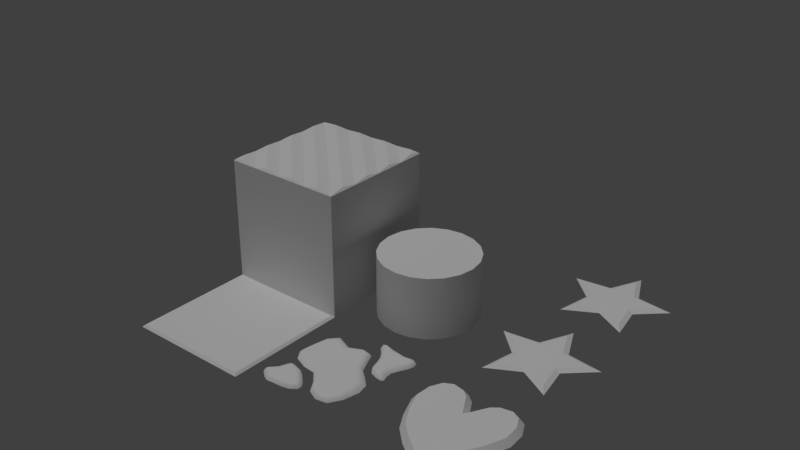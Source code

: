 # Source: stickochet.blend  (saved by Blender 2.79.0; exported with 4.5.12 LTS)
import bpy
from mathutils import Matrix  # noqa: F401  (used for matrix-valued properties, if any)

bpy.ops.wm.read_factory_settings(use_empty=True)
scene = bpy.context.scene
scene.name = 'Scene'

# ---- collections
col_collection_1 = bpy.data.collections.new('Collection 1'); scene.collection.children.link(col_collection_1)
col_collection_2 = bpy.data.collections.new('Collection 2'); scene.collection.children.link(col_collection_2)
col_collection_2.hide_render = True
col_collection_2.hide_viewport = True

# ---- materials (node trees are filled in below, after node groups)
mat_material = bpy.data.materials.new('Material')
mat_material.alpha_threshold = 0.0
mat_material.use_transparent_shadow = False
mat_material.roughness = 0.5
mat_material.specular_intensity = 0.0
mat_material.line_color = (0.0, 0.0, 0.0, 1.0)

# ---- node groups
ng_auto_smooth = bpy.data.node_groups.new('Auto Smooth', 'GeometryNodeTree')
_s = ng_auto_smooth.interface.new_socket(name='Geometry', in_out='OUTPUT', socket_type='NodeSocketGeometry')
_s = ng_auto_smooth.interface.new_socket(name='Geometry', in_out='INPUT', socket_type='NodeSocketGeometry')
_s = ng_auto_smooth.interface.new_socket(name='Angle', in_out='INPUT', socket_type='NodeSocketFloat')
_s.subtype = 'ANGLE'
_s.min_value = 0.0
_s.max_value = 3.142
ng_auto_smooth.is_modifier = True
_N = ng_auto_smooth.nodes; _L = ng_auto_smooth.links
n0 = _N.new('NodeGroupOutput'); n0.name = 'Group Output'; n0.location = (480, -100)
n1 = _N.new('NodeGroupInput'); n1.name = 'Group Input'; n1.location = (-420, -300)
n2 = _N.new('NodeGroupInput'); n2.name = 'Group Input.001'; n2.location = (-60, -100)
n3 = _N.new('GeometryNodeSetShadeSmooth'); n3.name = 'Set Shade Smooth'; n3.location = (120, -100)
n3.domain = 'EDGE'
n4 = _N.new('GeometryNodeSetShadeSmooth'); n4.name = 'Set Shade Smooth.001'; n4.location = (300, -100)
n5 = _N.new('GeometryNodeInputMeshEdgeAngle'); n5.name = 'Edge Angle'; n5.location = (-420, -220)
n6 = _N.new('GeometryNodeInputEdgeSmooth'); n6.name = 'Is Edge Smooth'; n6.location = (-60, -160)
n7 = _N.new('GeometryNodeInputShadeSmooth'); n7.name = 'Is Face Smooth'; n7.location = (-240, -340)
n8 = _N.new('FunctionNodeBooleanMath'); n8.name = 'Boolean Math'; n8.location = (-60, -220)
n9 = _N.new('FunctionNodeCompare'); n9.name = 'Compare'; n9.location = (-240, -180)
n9.operation = 'LESS_EQUAL'
_L.new(n5.outputs[0], n9.inputs[0])
_L.new(n4.outputs[0], n0.inputs[0])
_L.new(n1.outputs[1], n9.inputs[1])
_L.new(n9.outputs[0], n8.inputs[0])
_L.new(n7.outputs[0], n8.inputs[1])
_L.new(n2.outputs[0], n3.inputs[0])
_L.new(n6.outputs[0], n3.inputs[1])
_L.new(n3.outputs[0], n4.inputs[0])
_L.new(n8.outputs[0], n3.inputs[2])
n0.is_active_output = True

# ---- material node trees

# ---- world
world_world = bpy.data.worlds.new('World'); scene.world = world_world
world_world.color = (0.05088, 0.05088, 0.05088)
world_world.use_sun_shadow = False
world_world.sun_shadow_jitter_overblur = 0.0
world_world.cycles.sampling_method = 'MANUAL'

# ---- lights
light_hemi = bpy.data.lights.new('Hemi', 'SUN')
light_hemi.transmission_factor = 0.0
light_hemi.angle = 0.1993
light_hemi.energy = 1.0
light_hemi.shadow_buffer_clip_start = 0.5
light_hemi.shadow_soft_size = 0.1
light_hemi.shadow_cascade_max_distance = 1000.0

# ---- meshes
me_star_001 = bpy.data.meshes.new('Star.001')
me_star_001.from_pydata([(-1.693e-08, 0.4318, 0.0), (-0.123, 0.1693, 0.0), (-0.4107, 0.1334, 0.0), (-0.199, -0.06467, 0.0), (-0.2538, -0.3494, 0.0), (-5.27e-09, -0.2093, 0.0), (0.2538, -0.3494, 0.0), (0.199, -0.06467, 0.0), (0.4107, 0.1334, 0.0), (0.123, 0.1693, 0.0), (-0.09784, 0.1347, 0.02135), (-2.314e-08, 0.3435, 0.02135), (-0.3267, 0.1061, 0.02135), (-0.1583, -0.05144, 0.02135), (-0.2019, -0.2779, 0.02135), (-1.037e-08, -0.1665, 0.02135), (0.2019, -0.2779, 0.02135), (0.1583, -0.05144, 0.02135), (0.3267, 0.1061, 0.02135), (0.09784, 0.1347, 0.02135)], [], [(10, 12, 13, 14, 15, 16, 17, 18, 19, 11), (10, 11, 0, 1), (12, 10, 1, 2), (13, 12, 2, 3), (14, 13, 3, 4), (15, 14, 4, 5), (16, 15, 5, 6), (17, 16, 6, 7), (18, 17, 7, 8), (19, 18, 8, 9), (11, 19, 9, 0)])
_ca = me_star_001.color_attributes.new('Col', 'BYTE_COLOR', 'CORNER')
_ca.data.foreach_set('color', [0.15, 0.1529, 0.08438, 1.0, 0.15, 0.1529, 0.08438, 1.0, 0.15, 0.1529, 0.08438, 1.0, 0.15, 0.1529, 0.08438, 1.0, 0.15, 0.1529, 0.08438, 1.0, 0.15, 0.1529, 0.08438, 1.0, 0.15, 0.1529, 0.08438, 1.0, 0.15, 0.1529, 0.08438, 1.0, 0.15, 0.1529, 0.08438, 1.0, 0.15, 0.1529, 0.08438, 1.0, 0.956, 1.0, 0.1559, 1.0, 0.956, 1.0, 0.1559, 1.0, 0.956, 1.0, 0.1559, 1.0, 0.956, 1.0, 0.1559, 1.0, 0.956, 1.0, 0.1559, 1.0, 0.956, 1.0, 0.1559, 1.0, 0.956, 1.0, 0.1559, 1.0, 0.956, 1.0, 0.1559, 1.0, 0.956, 1.0, 0.1559, 1.0, 0.956, 1.0, 0.1559, 1.0, 0.956, 1.0, 0.1559, 1.0, 0.956, 1.0, 0.1559, 1.0, 0.956, 1.0, 0.1559, 1.0, 0.956, 1.0, 0.1559, 1.0, 0.956, 1.0, 0.1559, 1.0, 0.956, 1.0, 0.1559, 1.0, 0.956, 1.0, 0.1559, 1.0, 0.956, 1.0, 0.1559, 1.0, 0.956, 1.0, 0.1559, 1.0, 0.956, 1.0, 0.1559, 1.0, 0.956, 1.0, 0.1559, 1.0, 0.956, 1.0, 0.1559, 1.0, 0.956, 1.0, 0.1559, 1.0, 0.956, 1.0, 0.1559, 1.0, 0.956, 1.0, 0.1559, 1.0, 0.956, 1.0, 0.1559, 1.0, 0.956, 1.0, 0.1559, 1.0, 0.956, 1.0, 0.1559, 1.0, 0.956, 1.0, 0.1559, 1.0, 0.956, 1.0, 0.1559, 1.0, 0.956, 1.0, 0.1559, 1.0, 0.956, 1.0, 0.1559, 1.0, 0.956, 1.0, 0.1559, 1.0, 0.956, 1.0, 0.1559, 1.0, 0.956, 1.0, 0.1559, 1.0, 0.956, 1.0, 0.1559, 1.0, 0.956, 1.0, 0.1559, 1.0, 0.956, 1.0, 0.1559, 1.0, 0.956, 1.0, 0.1559, 1.0, 0.956, 1.0, 0.1559, 1.0])
me_star_001.materials.append(mat_material)
me_star_001.use_remesh_preserve_volume = False
me_star_001.use_remesh_preserve_attributes = False
me_star_001.use_mirror_vertex_groups = False
me_star_001.use_paint_bone_selection = False
me_star_001.use_paint_mask = True
me_star_001.update()
me_goop = bpy.data.meshes.new('Goop')
me_goop.from_pydata([(-0.01193, 0.2928, 0.0), (-0.2584, 0.3014, 0.0), (-0.35, 0.07976, 0.0), (-0.312, -0.08428, 0.0), (-0.1032, -0.1381, 0.0), (0.02765, -0.3116, 0.0), (0.2045, -0.336, 0.0), (0.2928, -0.1144, 0.0), (0.2149, 0.0341, 0.0), (0.1026, 0.1838, 0.0), (-0.1254, 0.2445, 0.0), (-0.3122, 0.2132, 0.0), (-0.3601, -0.009518, 0.0), (-0.2074, -0.127, 0.0), (-0.03148, -0.2183, 0.0), (0.1131, -0.352, 0.0), (0.2626, -0.2433, 0.0), (0.2747, -0.02395, 0.0), (0.1411, 0.09515, 0.0), (0.06806, 0.2663, 0.0), (0.3808, 0.3526, 0.0), (0.3401, 0.4126, 0.0), (0.1676, 0.4146, 0.0), (0.04247, 0.4137, 0.0), (0.09618, 0.3403, 0.0), (0.1468, 0.2337, 0.0), (0.204, 0.1105, 0.0), (0.3113, 0.08429, 0.0), (0.3138, 0.14, 0.0), (0.337, 0.2525, 0.0), (0.3748, 0.3909, 0.0), (0.2698, 0.4027, 0.0), (0.0743, 0.4307, 0.0), (0.05439, 0.3823, 0.0), (0.1285, 0.2921, 0.0), (0.1644, 0.1671, 0.0), (0.2645, 0.08888, 0.0), (0.3263, 0.1014, 0.0), (0.3106, 0.1936, 0.0), (0.3676, 0.308, 0.0), (-0.2291, -0.1663, 0.0), (-0.2973, -0.165, 0.0), (-0.3372, -0.2369, 0.0), (-0.3893, -0.3305, 0.0), (-0.3542, -0.3657, 0.0), (-0.288, -0.4043, 0.0), (-0.1648, -0.3948, 0.0), (-0.05581, -0.3471, 0.0), (-0.06966, -0.2801, 0.0), (-0.1471, -0.2056, 0.0), (-0.2716, -0.1571, 0.0), (-0.3111, -0.1927, 0.0), (-0.3803, -0.2946, 0.0), (-0.3761, -0.3516, 0.0), (-0.3295, -0.3869, 0.0), (-0.2243, -0.3984, 0.0), (-0.1018, -0.3808, 0.0), (-0.05101, -0.3153, 0.0), (-0.1093, -0.241, 0.0), (-0.1855, -0.1787, 0.0), (-0.1188, 0.2202, 0.02034), (-0.1091, 0.1637, 0.03182), (-0.006764, 0.2236, 0.03182), (-0.01019, 0.2696, 0.02034), (-0.3028, 0.2084, 0.02034), (-0.2617, 0.1797, 0.03182), (-0.224, 0.2147, 0.03182), (-0.2456, 0.2729, 0.02034), (-0.3393, -0.002753, 0.02034), (-0.2859, 0.009576, 0.03182), (-0.2776, 0.07802, 0.03182), (-0.3277, 0.08354, 0.02034), (-0.2021, -0.1071, 0.02034), (-0.1899, -0.05495, 0.03182), (-0.2593, -0.03037, 0.03182), (-0.2968, -0.069, 0.02034), (-0.02244, -0.2034, 0.02034), (0.01386, -0.1712, 0.03182), (-0.0681, -0.06037, 0.03182), (-0.09409, -0.113, 0.02034), (0.1145, -0.341, 0.02034), (0.1204, -0.2978, 0.03182), (0.06343, -0.2709, 0.03182), (0.0345, -0.3031, 0.02034), (0.2526, -0.2393, 0.02034), (0.2128, -0.2247, 0.03182), (0.1727, -0.2887, 0.03182), (0.198, -0.3263, 0.02034), (0.2558, -0.03338, 0.02034), (0.2087, -0.05829, 0.03182), (0.2211, -0.1228, 0.03182), (0.272, -0.1185, 0.02034), (0.1318, 0.08855, 0.02034), (0.0965, 0.06528, 0.03182), (0.1591, -0.01224, 0.03182), (0.1963, 0.02086, 0.02034), (0.05992, 0.2583, 0.02034), (0.03011, 0.222, 0.03182), (0.05457, 0.1636, 0.03182), (0.0928, 0.1797, 0.02034), (0.3647, 0.3826, 0.02034), (0.3403, 0.3619, 0.03182), (0.3421, 0.3552, 0.03182), (0.3699, 0.3519, 0.02034), (0.2677, 0.3874, 0.02034), (0.2654, 0.3539, 0.03182), (0.3311, 0.3652, 0.03182), (0.3374, 0.3965, 0.02034), (0.08095, 0.4217, 0.02034), (0.1028, 0.3925, 0.03182), (0.1531, 0.3735, 0.03182), (0.1579, 0.4003, 0.02034), (0.07106, 0.3843, 0.02034), (0.05836, 0.4094, 0.02034), (0.1505, 0.2917, 0.02034), (0.1861, 0.295, 0.03182), (0.1583, 0.3473, 0.03182), (0.1217, 0.3407, 0.02034), (0.178, 0.1731, 0.02034), (0.2046, 0.1866, 0.03182), (0.1987, 0.2442, 0.03182), (0.1679, 0.2369, 0.02034), (0.2637, 0.1008, 0.02034), (0.2672, 0.1299, 0.03182), (0.2262, 0.1436, 0.03182), (0.2092, 0.1201, 0.02034), (0.3107, 0.1044, 0.02034), (0.3032, 0.09646, 0.02034), (0.295, 0.1963, 0.02034), (0.2548, 0.2032, 0.03182), (0.299, 0.1389, 0.02034), (0.3577, 0.3146, 0.02034), (0.3289, 0.3315, 0.03182), (0.2972, 0.2802, 0.03182), (0.3262, 0.2623, 0.02034), (-0.268, -0.1709, 0.02034), (-0.2576, -0.2073, 0.03182), (-0.2405, -0.2123, 0.03182), (-0.2321, -0.1777, 0.02034), (-0.2985, -0.2012, 0.02034), (-0.2591, -0.2202, 0.03182), (-0.286, -0.176, 0.02034), (-0.3708, -0.3085, 0.02034), (-0.324, -0.3185, 0.03182), (-0.2837, -0.2914, 0.03182), (-0.3215, -0.2576, 0.02034), (-0.3703, -0.3391, 0.02034), (-0.3759, -0.3306, 0.02034), (-0.3217, -0.3758, 0.02034), (-0.3004, -0.3415, 0.03182), (-0.3476, -0.3538, 0.02034), (-0.2212, -0.3862, 0.02034), (-0.2191, -0.35, 0.03182), (-0.2705, -0.3503, 0.03182), (-0.281, -0.3899, 0.02034), (-0.1062, -0.373, 0.02034), (-0.1254, -0.341, 0.03182), (-0.1708, -0.3489, 0.03182), (-0.1641, -0.3833, 0.02034), (-0.06139, -0.317, 0.02034), (-0.1004, -0.3196, 0.03182), (-0.1005, -0.3206, 0.03182), (-0.06471, -0.342, 0.02034), (-0.1152, -0.2516, 0.02034), (-0.1382, -0.2786, 0.03182), (-0.1065, -0.3089, 0.03182), (-0.07702, -0.2883, 0.02034), (-0.19, -0.1901, 0.02034), (-0.2047, -0.2244, 0.03182), (-0.1759, -0.2444, 0.03182), (-0.1553, -0.2141, 0.02034), (-0.1106, 0.189, 0.03182), (-0.01244, 0.2464, 0.03182), (-0.2827, 0.1909, 0.03182), (-0.2285, 0.2413, 0.03182), (-0.3092, 0.004029, 0.03182), (-0.2999, 0.08112, 0.03182), (-0.1942, -0.07733, 0.03182), (-0.274, -0.04912, 0.03182), (-0.005449, -0.183, 0.03182), (-0.07984, -0.08242, 0.03182), (0.1172, -0.3213, 0.03182), (0.04672, -0.288, 0.03182), (0.2348, -0.232, 0.03182), (0.1865, -0.3092, 0.03182), (0.2294, -0.0468, 0.03182), (0.2438, -0.1215, 0.03182), (0.116, 0.07701, 0.03182), (0.1757, 0.003184, 0.03182), (0.04538, 0.244, 0.03182), (0.07535, 0.1723, 0.03182), (0.2888, 0.1126, 0.03182), (0.2652, 0.1206, 0.03182), (0.3474, 0.3685, 0.03182), (0.3512, 0.3541, 0.03182), (0.2654, 0.3626, 0.03182), (0.3318, 0.374, 0.03182), (0.09409, 0.4029, 0.03182), (0.1552, 0.3818, 0.03182), (0.09723, 0.387, 0.03182), (0.09012, 0.3994, 0.03182), (0.178, 0.2919, 0.03182), (0.1515, 0.3418, 0.03182), (0.1963, 0.1841, 0.03182), (0.1902, 0.2427, 0.03182), (0.2201, 0.1367, 0.03182), (0.2637, 0.2015, 0.03182), (0.2731, 0.1367, 0.03182), (0.3363, 0.3272, 0.03182), (0.3046, 0.2759, 0.03182), (-0.2629, -0.1915, 0.03182), (-0.2364, -0.1961, 0.03182), (-0.2748, -0.2145, 0.03182), (-0.2665, -0.1928, 0.03182), (-0.3549, -0.3279, 0.03182), (-0.2979, -0.2815, 0.03182), (-0.3085, -0.3565, 0.03182), (-0.3372, -0.3323, 0.03182), (-0.2189, -0.3667, 0.03182), (-0.2729, -0.367, 0.03182), (-0.1182, -0.3567, 0.03182), (-0.1692, -0.3655, 0.03182), (-0.08349, -0.3157, 0.03182), (-0.08424, -0.3289, 0.03182), (-0.1269, -0.2664, 0.03182), (-0.09323, -0.2985, 0.03182), (-0.1971, -0.2094, 0.03182), (-0.1655, -0.2313, 0.03182)], [], [(67, 60, 10, 1), (107, 100, 30, 21), (141, 135, 50, 41), (61, 66, 65, 70, 69, 74, 73, 78, 77, 82, 81, 86, 85, 90, 89, 94, 93, 98, 97, 62), (71, 64, 11, 2), (75, 68, 12, 3), (79, 72, 13, 4), (83, 76, 14, 5), (87, 80, 15, 6), (91, 84, 16, 7), (95, 88, 17, 8), (99, 92, 18, 9), (100, 103, 20, 30), (63, 96, 19, 0), (68, 71, 2, 12), (72, 75, 3, 13), (76, 79, 4, 14), (80, 83, 5, 15), (84, 87, 6, 16), (88, 91, 7, 17), (92, 95, 8, 18), (96, 99, 9, 19), (64, 67, 1, 11), (101, 106, 105, 110, 109, 116, 115, 120, 119, 124, 123, 129, 133, 132, 102), (111, 104, 31, 22), (113, 108, 32, 23), (117, 112, 33, 24), (121, 114, 34, 25), (125, 118, 35, 26), (127, 122, 36, 27), (130, 126, 37, 28), (134, 128, 38, 29), (135, 138, 40, 50), (103, 131, 39, 20), (108, 111, 22, 32), (112, 113, 23, 33), (114, 117, 24, 34), (118, 121, 25, 35), (122, 125, 26, 36), (126, 127, 27, 37), (128, 130, 28, 38), (131, 134, 29, 39), (104, 107, 21, 31), (136, 140, 144, 143, 149, 153, 152, 157, 156, 161, 160, 165, 164, 169, 168, 137), (145, 139, 51, 42), (147, 142, 52, 43), (150, 146, 53, 44), (154, 148, 54, 45), (158, 151, 55, 46), (162, 155, 56, 47), (166, 159, 57, 48), (170, 163, 58, 49), (138, 167, 59, 40), (142, 145, 42, 52), (146, 147, 43, 53), (148, 150, 44, 54), (151, 154, 45, 55), (155, 158, 46, 56), (159, 162, 47, 57), (163, 166, 48, 58), (167, 170, 49, 59), (139, 141, 41, 51), (171, 172, 63, 60), (173, 174, 67, 64), (175, 176, 71, 68), (177, 178, 75, 72), (179, 180, 79, 76), (181, 182, 83, 80), (183, 184, 87, 84), (185, 186, 91, 88), (187, 188, 95, 92), (189, 190, 99, 96), (174, 171, 60, 67), (176, 173, 64, 71), (178, 175, 68, 75), (180, 177, 72, 79), (182, 179, 76, 83), (184, 181, 80, 87), (186, 183, 84, 91), (188, 185, 88, 95), (190, 187, 92, 99), (172, 189, 96, 63), (193, 194, 103, 100), (195, 196, 107, 104), (197, 198, 111, 108), (199, 200, 113, 112), (201, 202, 117, 114), (203, 204, 121, 118), (192, 205, 125, 122), (191, 127, 126), (206, 207, 130, 128), (208, 209, 134, 131), (196, 193, 100, 107), (198, 195, 104, 111), (200, 197, 108, 113), (202, 199, 112, 117), (204, 201, 114, 121), (205, 203, 118, 125), (191, 192, 122, 127), (207, 191, 126, 130), (209, 206, 128, 134), (194, 208, 131, 103), (210, 211, 138, 135), (212, 213, 141, 139), (214, 215, 145, 142), (214, 147, 146), (216, 217, 150, 148), (218, 219, 154, 151), (220, 221, 158, 155), (222, 223, 162, 159), (224, 225, 166, 163), (226, 227, 170, 167), (213, 210, 135, 141), (215, 212, 139, 145), (214, 142, 147), (217, 214, 146, 150), (219, 216, 148, 154), (221, 218, 151, 158), (223, 220, 155, 162), (225, 222, 159, 166), (227, 224, 163, 170), (211, 226, 167, 138), (60, 63, 0, 10), (61, 62, 172, 171), (65, 66, 174, 173), (69, 70, 176, 175), (73, 74, 178, 177), (77, 78, 180, 179), (81, 82, 182, 181), (85, 86, 184, 183), (89, 90, 186, 185), (93, 94, 188, 187), (97, 98, 190, 189), (66, 61, 171, 174), (70, 65, 173, 176), (74, 69, 175, 178), (78, 73, 177, 180), (82, 77, 179, 182), (86, 81, 181, 184), (90, 85, 183, 186), (94, 89, 185, 188), (98, 93, 187, 190), (62, 97, 189, 172), (123, 192, 191), (101, 102, 194, 193), (105, 106, 196, 195), (109, 110, 198, 197), (109, 200, 199), (115, 116, 202, 201), (119, 120, 204, 203), (123, 124, 205, 192), (129, 123, 207, 206), (132, 133, 209, 208), (106, 101, 193, 196), (110, 105, 195, 198), (109, 197, 200), (116, 109, 199, 202), (120, 115, 201, 204), (124, 119, 203, 205), (123, 191, 207), (133, 129, 206, 209), (102, 132, 208, 194), (136, 137, 211, 210), (140, 136, 213, 212), (143, 144, 215, 214), (149, 143, 217, 216), (152, 153, 219, 218), (156, 157, 221, 220), (160, 161, 223, 222), (164, 165, 225, 224), (168, 169, 227, 226), (136, 210, 213), (144, 140, 212, 215), (153, 149, 216, 219), (157, 152, 218, 221), (161, 156, 220, 223), (165, 160, 222, 225), (169, 164, 224, 227), (137, 168, 226, 211), (143, 214, 217)])
me_goop.polygons.foreach_set('use_smooth', [True] * 180)
_ca = me_goop.color_attributes.new('Col', 'BYTE_COLOR', 'CORNER')
_ca.data.foreach_set('color', [0.1119, 0.4125, 0.1329, 1.0, 0.1119, 0.4125, 0.1329, 1.0, 0.1119, 0.4125, 0.1329, 1.0, 0.1119, 0.4125, 0.1329, 1.0, 0.3278, 0.5972, 0.2423, 1.0, 0.3278, 0.5972, 0.2423, 1.0, 0.3278, 0.5972, 0.2423, 1.0, 0.3278, 0.5972, 0.2423, 1.0, 0.1651, 0.4125, 0.162, 1.0, 0.1651, 0.4125, 0.162, 1.0, 0.1651, 0.4125, 0.162, 1.0, 0.1651, 0.4125, 0.162, 1.0, 0.1119, 0.4125, 0.1329, 1.0, 0.1119, 0.4125, 0.1329, 1.0, 0.1119, 0.4125, 0.1329, 1.0, 0.1119, 0.4125, 0.1329, 1.0, 0.1119, 0.4125, 0.1329, 1.0, 0.1119, 0.4125, 0.1329, 1.0, 0.1119, 0.4125, 0.1329, 1.0, 0.1119, 0.4125, 0.1329, 1.0, 0.1119, 0.4125, 0.1329, 1.0, 0.1119, 0.4125, 0.1329, 1.0, 0.1119, 0.4125, 0.1329, 1.0, 0.1119, 0.4125, 0.1329, 1.0, 0.1119, 0.4125, 0.1329, 1.0, 0.1119, 0.4125, 0.1329, 1.0, 0.1119, 0.4125, 0.1329, 1.0, 0.1119, 0.4125, 0.1329, 1.0, 0.1119, 0.4125, 0.1329, 1.0, 0.1119, 0.4125, 0.1329, 1.0, 0.1119, 0.4125, 0.1329, 1.0, 0.1119, 0.4125, 0.1329, 1.0, 0.1119, 0.4125, 0.1329, 1.0, 0.1119, 0.4125, 0.1329, 1.0, 0.1119, 0.4125, 0.1329, 1.0, 0.1119, 0.4125, 0.1329, 1.0, 0.1119, 0.4125, 0.1329, 1.0, 0.1119, 0.4125, 0.1329, 1.0, 0.1119, 0.4125, 0.1329, 1.0, 0.1119, 0.4125, 0.1329, 1.0, 0.1119, 0.4125, 0.1329, 1.0, 0.1119, 0.4125, 0.1329, 1.0, 0.1119, 0.4125, 0.1329, 1.0, 0.1119, 0.4125, 0.1329, 1.0, 0.1119, 0.4125, 0.1329, 1.0, 0.1119, 0.4125, 0.1329, 1.0, 0.1119, 0.4125, 0.1329, 1.0, 0.1119, 0.4125, 0.1329, 1.0, 0.1119, 0.4125, 0.1329, 1.0, 0.1119, 0.4125, 0.1329, 1.0, 0.1119, 0.4125, 0.1329, 1.0, 0.1119, 0.4125, 0.1329, 1.0, 0.1119, 0.4125, 0.1329, 1.0, 0.1119, 0.4125, 0.1329, 1.0, 0.1119, 0.4125, 0.1329, 1.0, 0.1119, 0.4125, 0.1329, 1.0, 0.1119, 0.4125, 0.1329, 1.0, 0.1119, 0.4125, 0.1329, 1.0, 0.1119, 0.4125, 0.1329, 1.0, 0.1119, 0.4125, 0.1329, 1.0, 0.1119, 0.4125, 0.1329, 1.0, 0.1119, 0.4125, 0.1329, 1.0, 0.1119, 0.4125, 0.1329, 1.0, 0.1119, 0.4125, 0.1329, 1.0, 0.3278, 0.5972, 0.2423, 1.0, 0.3278, 0.5972, 0.2423, 1.0, 0.3278, 0.5972, 0.2423, 1.0, 0.3278, 0.5972, 0.2423, 1.0, 0.1119, 0.4125, 0.1329, 1.0, 0.1119, 0.4125, 0.1329, 1.0, 0.1119, 0.4125, 0.1329, 1.0, 0.1119, 0.4125, 0.1329, 1.0, 0.1119, 0.4125, 0.1329, 1.0, 0.1119, 0.4125, 0.1329, 1.0, 0.1119, 0.4125, 0.1329, 1.0, 0.1119, 0.4125, 0.1329, 1.0, 0.1119, 0.4125, 0.1329, 1.0, 0.1119, 0.4125, 0.1329, 1.0, 0.1119, 0.4125, 0.1329, 1.0, 0.1119, 0.4125, 0.1329, 1.0, 0.1119, 0.4125, 0.1329, 1.0, 0.1119, 0.4125, 0.1329, 1.0, 0.1119, 0.4125, 0.1329, 1.0, 0.1119, 0.4125, 0.1329, 1.0, 0.1119, 0.4125, 0.1329, 1.0, 0.1119, 0.4125, 0.1329, 1.0, 0.1119, 0.4125, 0.1329, 1.0, 0.1119, 0.4125, 0.1329, 1.0, 0.1119, 0.4125, 0.1329, 1.0, 0.1119, 0.4125, 0.1329, 1.0, 0.1119, 0.4125, 0.1329, 1.0, 0.1119, 0.4125, 0.1329, 1.0, 0.1119, 0.4125, 0.1329, 1.0, 0.1119, 0.4125, 0.1329, 1.0, 0.1119, 0.4125, 0.1329, 1.0, 0.1119, 0.4125, 0.1329, 1.0, 0.1119, 0.4125, 0.1329, 1.0, 0.1119, 0.4125, 0.1329, 1.0, 0.1119, 0.4125, 0.1329, 1.0, 0.1119, 0.4125, 0.1329, 1.0, 0.1119, 0.4125, 0.1329, 1.0, 0.1119, 0.4125, 0.1329, 1.0, 0.1119, 0.4125, 0.1329, 1.0, 0.1119, 0.4125, 0.1329, 1.0, 0.1119, 0.4125, 0.1329, 1.0, 0.1119, 0.4125, 0.1329, 1.0, 0.1119, 0.4125, 0.1329, 1.0, 0.1119, 0.4125, 0.1329, 1.0, 0.3278, 0.5972, 0.2423, 1.0, 0.3278, 0.5972, 0.2423, 1.0, 0.3278, 0.5972, 0.2423, 1.0, 0.3278, 0.5972, 0.2423, 1.0, 0.3278, 0.5972, 0.2423, 1.0, 0.3278, 0.5972, 0.2423, 1.0, 0.3278, 0.5972, 0.2423, 1.0, 0.3278, 0.5972, 0.2423, 1.0, 0.3278, 0.5972, 0.2423, 1.0, 0.3278, 0.5972, 0.2423, 1.0, 0.3278, 0.5972, 0.2423, 1.0, 0.3278, 0.5972, 0.2423, 1.0, 0.3278, 0.5972, 0.2423, 1.0, 0.3278, 0.5972, 0.2423, 1.0, 0.3278, 0.5972, 0.2423, 1.0, 0.3278, 0.5972, 0.2423, 1.0, 0.3278, 0.5972, 0.2423, 1.0, 0.3278, 0.5972, 0.2423, 1.0, 0.3278, 0.5972, 0.2423, 1.0, 0.3278, 0.5972, 0.2423, 1.0, 0.3278, 0.5972, 0.2423, 1.0, 0.3278, 0.5972, 0.2423, 1.0, 0.3278, 0.5972, 0.2423, 1.0, 0.3278, 0.5972, 0.2423, 1.0, 0.3278, 0.5972, 0.2423, 1.0, 0.3278, 0.5972, 0.2423, 1.0, 0.3278, 0.5972, 0.2423, 1.0, 0.3278, 0.5972, 0.2423, 1.0, 0.3278, 0.5972, 0.2423, 1.0, 0.3278, 0.5972, 0.2423, 1.0, 0.3278, 0.5972, 0.2423, 1.0, 0.3278, 0.5972, 0.2423, 1.0, 0.3278, 0.5972, 0.2423, 1.0, 0.3278, 0.5972, 0.2423, 1.0, 0.3278, 0.5972, 0.2423, 1.0, 0.3278, 0.5972, 0.2423, 1.0, 0.3278, 0.5972, 0.2423, 1.0, 0.3278, 0.5972, 0.2423, 1.0, 0.3278, 0.5972, 0.2423, 1.0, 0.3278, 0.5972, 0.2423, 1.0, 0.3278, 0.5972, 0.2423, 1.0, 0.3278, 0.5972, 0.2423, 1.0, 0.3278, 0.5972, 0.2423, 1.0, 0.3278, 0.5972, 0.2423, 1.0, 0.3278, 0.5972, 0.2423, 1.0, 0.3278, 0.5972, 0.2423, 1.0, 0.3278, 0.5972, 0.2423, 1.0, 0.1651, 0.4125, 0.162, 1.0, 0.1651, 0.4125, 0.162, 1.0, 0.1651, 0.4125, 0.162, 1.0, 0.1651, 0.4125, 0.162, 1.0, 0.3278, 0.5972, 0.2423, 1.0, 0.3278, 0.5972, 0.2423, 1.0, 0.3278, 0.5972, 0.2423, 1.0, 0.3278, 0.5972, 0.2423, 1.0, 0.3278, 0.5972, 0.2423, 1.0, 0.3278, 0.5972, 0.2423, 1.0, 0.3278, 0.5972, 0.2423, 1.0, 0.3278, 0.5972, 0.2423, 1.0, 0.3278, 0.5972, 0.2423, 1.0, 0.3278, 0.5972, 0.2423, 1.0, 0.3278, 0.5972, 0.2423, 1.0, 0.3278, 0.5972, 0.2423, 1.0, 0.3278, 0.5972, 0.2423, 1.0, 0.3278, 0.5972, 0.2423, 1.0, 0.3278, 0.5972, 0.2423, 1.0, 0.3278, 0.5972, 0.2423, 1.0, 0.3278, 0.5972, 0.2423, 1.0, 0.3278, 0.5972, 0.2423, 1.0, 0.3278, 0.5972, 0.2423, 1.0, 0.3278, 0.5972, 0.2423, 1.0, 0.3278, 0.5972, 0.2423, 1.0, 0.3278, 0.5972, 0.2423, 1.0, 0.3278, 0.5972, 0.2423, 1.0, 0.3278, 0.5972, 0.2423, 1.0, 0.3278, 0.5972, 0.2423, 1.0, 0.3278, 0.5972, 0.2423, 1.0, 0.3278, 0.5972, 0.2423, 1.0, 0.3278, 0.5972, 0.2423, 1.0, 0.3278, 0.5972, 0.2423, 1.0, 0.3278, 0.5972, 0.2423, 1.0, 0.3278, 0.5972, 0.2423, 1.0, 0.3278, 0.5972, 0.2423, 1.0, 0.3278, 0.5972, 0.2423, 1.0, 0.3278, 0.5972, 0.2423, 1.0, 0.3278, 0.5972, 0.2423, 1.0, 0.3278, 0.5972, 0.2423, 1.0, 0.3278, 0.5972, 0.2423, 1.0, 0.3278, 0.5972, 0.2423, 1.0, 0.3278, 0.5972, 0.2423, 1.0, 0.3278, 0.5972, 0.2423, 1.0, 0.1651, 0.4125, 0.162, 1.0, 0.1651, 0.4125, 0.162, 1.0, 0.1651, 0.4125, 0.162, 1.0, 0.1651, 0.4125, 0.162, 1.0, 0.1651, 0.4125, 0.162, 1.0, 0.1651, 0.4125, 0.162, 1.0, 0.1651, 0.4125, 0.162, 1.0, 0.1651, 0.4125, 0.162, 1.0, 0.1651, 0.4125, 0.162, 1.0, 0.1651, 0.4125, 0.162, 1.0, 0.1651, 0.4125, 0.162, 1.0, 0.1651, 0.4125, 0.162, 1.0, 0.1651, 0.4125, 0.162, 1.0, 0.1651, 0.4125, 0.162, 1.0, 0.1651, 0.4125, 0.162, 1.0, 0.1651, 0.4125, 0.162, 1.0, 0.1651, 0.4125, 0.162, 1.0, 0.1651, 0.4125, 0.162, 1.0, 0.1651, 0.4125, 0.162, 1.0, 0.1651, 0.4125, 0.162, 1.0, 0.1651, 0.4125, 0.162, 1.0, 0.1651, 0.4125, 0.162, 1.0, 0.1651, 0.4125, 0.162, 1.0, 0.1651, 0.4125, 0.162, 1.0, 0.1651, 0.4125, 0.162, 1.0, 0.1651, 0.4125, 0.162, 1.0, 0.1651, 0.4125, 0.162, 1.0, 0.1651, 0.4125, 0.162, 1.0, 0.1651, 0.4125, 0.162, 1.0, 0.1651, 0.4125, 0.162, 1.0, 0.1651, 0.4125, 0.162, 1.0, 0.1651, 0.4125, 0.162, 1.0, 0.1651, 0.4125, 0.162, 1.0, 0.1651, 0.4125, 0.162, 1.0, 0.1651, 0.4125, 0.162, 1.0, 0.1651, 0.4125, 0.162, 1.0, 0.1651, 0.4125, 0.162, 1.0, 0.1651, 0.4125, 0.162, 1.0, 0.1651, 0.4125, 0.162, 1.0, 0.1651, 0.4125, 0.162, 1.0, 0.1651, 0.4125, 0.162, 1.0, 0.1651, 0.4125, 0.162, 1.0, 0.1651, 0.4125, 0.162, 1.0, 0.1651, 0.4125, 0.162, 1.0, 0.1651, 0.4125, 0.162, 1.0, 0.1651, 0.4125, 0.162, 1.0, 0.1651, 0.4125, 0.162, 1.0, 0.1651, 0.4125, 0.162, 1.0, 0.1651, 0.4125, 0.162, 1.0, 0.1651, 0.4125, 0.162, 1.0, 0.1651, 0.4125, 0.162, 1.0, 0.1651, 0.4125, 0.162, 1.0, 0.1651, 0.4125, 0.162, 1.0, 0.1651, 0.4125, 0.162, 1.0, 0.1651, 0.4125, 0.162, 1.0, 0.1651, 0.4125, 0.162, 1.0, 0.1651, 0.4125, 0.162, 1.0, 0.1651, 0.4125, 0.162, 1.0, 0.1651, 0.4125, 0.162, 1.0, 0.1651, 0.4125, 0.162, 1.0, 0.1651, 0.4125, 0.162, 1.0, 0.1651, 0.4125, 0.162, 1.0, 0.1651, 0.4125, 0.162, 1.0, 0.1651, 0.4125, 0.162, 1.0, 0.1651, 0.4125, 0.162, 1.0, 0.1651, 0.4125, 0.162, 1.0, 0.1651, 0.4125, 0.162, 1.0, 0.1651, 0.4125, 0.162, 1.0, 0.1651, 0.4125, 0.162, 1.0, 0.1651, 0.4125, 0.162, 1.0, 0.1651, 0.4125, 0.162, 1.0, 0.1651, 0.4125, 0.162, 1.0, 0.1651, 0.4125, 0.162, 1.0, 0.1651, 0.4125, 0.162, 1.0, 0.1651, 0.4125, 0.162, 1.0, 0.1651, 0.4125, 0.162, 1.0, 0.1651, 0.4125, 0.162, 1.0, 0.1651, 0.4125, 0.162, 1.0, 0.1651, 0.4125, 0.162, 1.0, 0.1651, 0.4125, 0.162, 1.0, 0.1651, 0.4125, 0.162, 1.0, 0.1651, 0.4125, 0.162, 1.0, 0.1651, 0.4125, 0.162, 1.0, 0.1651, 0.4125, 0.162, 1.0, 0.1651, 0.4125, 0.162, 1.0, 0.1651, 0.4125, 0.162, 1.0, 0.1651, 0.4125, 0.162, 1.0, 0.1651, 0.4125, 0.162, 1.0, 0.1119, 0.4125, 0.1329, 1.0, 0.1119, 0.4125, 0.1329, 1.0, 0.1119, 0.4125, 0.1329, 1.0, 0.1119, 0.4125, 0.1329, 1.0, 0.1119, 0.4125, 0.1329, 1.0, 0.1119, 0.4125, 0.1329, 1.0, 0.1119, 0.4125, 0.1329, 1.0, 0.1119, 0.4125, 0.1329, 1.0, 0.1119, 0.4125, 0.1329, 1.0, 0.1119, 0.4125, 0.1329, 1.0, 0.1119, 0.4125, 0.1329, 1.0, 0.1119, 0.4125, 0.1329, 1.0, 0.1119, 0.4125, 0.1329, 1.0, 0.1119, 0.4125, 0.1329, 1.0, 0.1119, 0.4125, 0.1329, 1.0, 0.1119, 0.4125, 0.1329, 1.0, 0.1119, 0.4125, 0.1329, 1.0, 0.1119, 0.4125, 0.1329, 1.0, 0.1119, 0.4125, 0.1329, 1.0, 0.1119, 0.4125, 0.1329, 1.0, 0.1119, 0.4125, 0.1329, 1.0, 0.1119, 0.4125, 0.1329, 1.0, 0.1119, 0.4125, 0.1329, 1.0, 0.1119, 0.4125, 0.1329, 1.0, 0.1119, 0.4125, 0.1329, 1.0, 0.1119, 0.4125, 0.1329, 1.0, 0.1119, 0.4125, 0.1329, 1.0, 0.1119, 0.4125, 0.1329, 1.0, 0.1119, 0.4125, 0.1329, 1.0, 0.1119, 0.4125, 0.1329, 1.0, 0.1119, 0.4125, 0.1329, 1.0, 0.1119, 0.4125, 0.1329, 1.0, 0.1119, 0.4125, 0.1329, 1.0, 0.1119, 0.4125, 0.1329, 1.0, 0.1119, 0.4125, 0.1329, 1.0, 0.1119, 0.4125, 0.1329, 1.0, 0.1119, 0.4125, 0.1329, 1.0, 0.1119, 0.4125, 0.1329, 1.0, 0.1119, 0.4125, 0.1329, 1.0, 0.1119, 0.4125, 0.1329, 1.0, 0.1119, 0.4125, 0.1329, 1.0, 0.1119, 0.4125, 0.1329, 1.0, 0.1119, 0.4125, 0.1329, 1.0, 0.1119, 0.4125, 0.1329, 1.0, 0.1119, 0.4125, 0.1329, 1.0, 0.1119, 0.4125, 0.1329, 1.0, 0.1119, 0.4125, 0.1329, 1.0, 0.1119, 0.4125, 0.1329, 1.0, 0.1119, 0.4125, 0.1329, 1.0, 0.1119, 0.4125, 0.1329, 1.0, 0.1119, 0.4125, 0.1329, 1.0, 0.1119, 0.4125, 0.1329, 1.0, 0.1119, 0.4125, 0.1329, 1.0, 0.1119, 0.4125, 0.1329, 1.0, 0.1119, 0.4125, 0.1329, 1.0, 0.1119, 0.4125, 0.1329, 1.0, 0.1119, 0.4125, 0.1329, 1.0, 0.1119, 0.4125, 0.1329, 1.0, 0.1119, 0.4125, 0.1329, 1.0, 0.1119, 0.4125, 0.1329, 1.0, 0.1119, 0.4125, 0.1329, 1.0, 0.1119, 0.4125, 0.1329, 1.0, 0.1119, 0.4125, 0.1329, 1.0, 0.1119, 0.4125, 0.1329, 1.0, 0.1119, 0.4125, 0.1329, 1.0, 0.1119, 0.4125, 0.1329, 1.0, 0.1119, 0.4125, 0.1329, 1.0, 0.1119, 0.4125, 0.1329, 1.0, 0.1119, 0.4125, 0.1329, 1.0, 0.1119, 0.4125, 0.1329, 1.0, 0.1119, 0.4125, 0.1329, 1.0, 0.1119, 0.4125, 0.1329, 1.0, 0.1119, 0.4125, 0.1329, 1.0, 0.1119, 0.4125, 0.1329, 1.0, 0.1119, 0.4125, 0.1329, 1.0, 0.1119, 0.4125, 0.1329, 1.0, 0.1119, 0.4125, 0.1329, 1.0, 0.1119, 0.4125, 0.1329, 1.0, 0.1119, 0.4125, 0.1329, 1.0, 0.1119, 0.4125, 0.1329, 1.0, 0.3278, 0.5972, 0.2423, 1.0, 0.3278, 0.5972, 0.2423, 1.0, 0.3278, 0.5972, 0.2423, 1.0, 0.3278, 0.5972, 0.2423, 1.0, 0.3278, 0.5972, 0.2423, 1.0, 0.3278, 0.5972, 0.2423, 1.0, 0.3278, 0.5972, 0.2423, 1.0, 0.3278, 0.5972, 0.2423, 1.0, 0.3278, 0.5972, 0.2423, 1.0, 0.3278, 0.5972, 0.2423, 1.0, 0.3278, 0.5972, 0.2423, 1.0, 0.3278, 0.5972, 0.2423, 1.0, 0.3278, 0.5972, 0.2423, 1.0, 0.3278, 0.5972, 0.2423, 1.0, 0.3278, 0.5972, 0.2423, 1.0, 0.3278, 0.5972, 0.2423, 1.0, 0.3278, 0.5972, 0.2423, 1.0, 0.3278, 0.5972, 0.2423, 1.0, 0.3278, 0.5972, 0.2423, 1.0, 0.3278, 0.5972, 0.2423, 1.0, 0.3278, 0.5972, 0.2423, 1.0, 0.3278, 0.5972, 0.2423, 1.0, 0.3278, 0.5972, 0.2423, 1.0, 0.3278, 0.5972, 0.2423, 1.0, 0.3278, 0.5972, 0.2423, 1.0, 0.3278, 0.5972, 0.2423, 1.0, 0.3278, 0.5972, 0.2423, 1.0, 0.3278, 0.5972, 0.2423, 1.0, 0.3278, 0.5972, 0.2423, 1.0, 0.3278, 0.5972, 0.2423, 1.0, 0.3278, 0.5972, 0.2423, 1.0, 0.3278, 0.5972, 0.2423, 1.0, 0.3278, 0.5972, 0.2423, 1.0, 0.3278, 0.5972, 0.2423, 1.0, 0.3278, 0.5972, 0.2423, 1.0, 0.3278, 0.5972, 0.2423, 1.0, 0.3278, 0.5972, 0.2423, 1.0, 0.3278, 0.5972, 0.2423, 1.0, 0.3278, 0.5972, 0.2423, 1.0, 0.3278, 0.5972, 0.2423, 1.0, 0.3278, 0.5972, 0.2423, 1.0, 0.3278, 0.5972, 0.2423, 1.0, 0.3278, 0.5972, 0.2423, 1.0, 0.3278, 0.5972, 0.2423, 1.0, 0.3278, 0.5972, 0.2423, 1.0, 0.3278, 0.5972, 0.2423, 1.0, 0.3278, 0.5972, 0.2423, 1.0, 0.3278, 0.5972, 0.2423, 1.0, 0.3278, 0.5972, 0.2423, 1.0, 0.3278, 0.5972, 0.2423, 1.0, 0.3278, 0.5972, 0.2423, 1.0, 0.3278, 0.5972, 0.2423, 1.0, 0.3278, 0.5972, 0.2423, 1.0, 0.3278, 0.5972, 0.2423, 1.0, 0.3278, 0.5972, 0.2423, 1.0, 0.3278, 0.5972, 0.2423, 1.0, 0.3278, 0.5972, 0.2423, 1.0, 0.3278, 0.5972, 0.2423, 1.0, 0.3278, 0.5972, 0.2423, 1.0, 0.3278, 0.5972, 0.2423, 1.0, 0.3278, 0.5972, 0.2423, 1.0, 0.3278, 0.5972, 0.2423, 1.0, 0.3278, 0.5972, 0.2423, 1.0, 0.3278, 0.5972, 0.2423, 1.0, 0.3278, 0.5972, 0.2423, 1.0, 0.3278, 0.5972, 0.2423, 1.0, 0.3278, 0.5972, 0.2423, 1.0, 0.3278, 0.5972, 0.2423, 1.0, 0.3278, 0.5972, 0.2423, 1.0, 0.3278, 0.5972, 0.2423, 1.0, 0.3278, 0.5972, 0.2423, 1.0, 0.3278, 0.5972, 0.2423, 1.0, 0.3278, 0.5972, 0.2423, 1.0, 0.3278, 0.5972, 0.2423, 1.0, 0.3278, 0.5972, 0.2423, 1.0, 0.3278, 0.5972, 0.2423, 1.0, 0.3278, 0.5972, 0.2423, 1.0, 0.3278, 0.5972, 0.2423, 1.0, 0.3278, 0.5972, 0.2423, 1.0, 0.1651, 0.4125, 0.162, 1.0, 0.1651, 0.4125, 0.162, 1.0, 0.1651, 0.4125, 0.162, 1.0, 0.1651, 0.4125, 0.162, 1.0, 0.1651, 0.4125, 0.162, 1.0, 0.1651, 0.4125, 0.162, 1.0, 0.1651, 0.4125, 0.162, 1.0, 0.1651, 0.4125, 0.162, 1.0, 0.1651, 0.4125, 0.162, 1.0, 0.1651, 0.4125, 0.162, 1.0, 0.1651, 0.4125, 0.162, 1.0, 0.1651, 0.4125, 0.162, 1.0, 0.1651, 0.4125, 0.162, 1.0, 0.1651, 0.4125, 0.162, 1.0, 0.1651, 0.4125, 0.162, 1.0, 0.1651, 0.4125, 0.162, 1.0, 0.1651, 0.4125, 0.162, 1.0, 0.1651, 0.4125, 0.162, 1.0, 0.1651, 0.4125, 0.162, 1.0, 0.1651, 0.4125, 0.162, 1.0, 0.1651, 0.4125, 0.162, 1.0, 0.1651, 0.4125, 0.162, 1.0, 0.1651, 0.4125, 0.162, 1.0, 0.1651, 0.4125, 0.162, 1.0, 0.1651, 0.4125, 0.162, 1.0, 0.1651, 0.4125, 0.162, 1.0, 0.1651, 0.4125, 0.162, 1.0, 0.1651, 0.4125, 0.162, 1.0, 0.1651, 0.4125, 0.162, 1.0, 0.1651, 0.4125, 0.162, 1.0, 0.1651, 0.4125, 0.162, 1.0, 0.1651, 0.4125, 0.162, 1.0, 0.1651, 0.4125, 0.162, 1.0, 0.1651, 0.4125, 0.162, 1.0, 0.1651, 0.4125, 0.162, 1.0, 0.1651, 0.4125, 0.162, 1.0, 0.1651, 0.4125, 0.162, 1.0, 0.1651, 0.4125, 0.162, 1.0, 0.1651, 0.4125, 0.162, 1.0, 0.1651, 0.4125, 0.162, 1.0, 0.1651, 0.4125, 0.162, 1.0, 0.1651, 0.4125, 0.162, 1.0, 0.1651, 0.4125, 0.162, 1.0, 0.1651, 0.4125, 0.162, 1.0, 0.1651, 0.4125, 0.162, 1.0, 0.1651, 0.4125, 0.162, 1.0, 0.1651, 0.4125, 0.162, 1.0, 0.1651, 0.4125, 0.162, 1.0, 0.1651, 0.4125, 0.162, 1.0, 0.1651, 0.4125, 0.162, 1.0, 0.1651, 0.4125, 0.162, 1.0, 0.1651, 0.4125, 0.162, 1.0, 0.1651, 0.4125, 0.162, 1.0, 0.1651, 0.4125, 0.162, 1.0, 0.1651, 0.4125, 0.162, 1.0, 0.1651, 0.4125, 0.162, 1.0, 0.1651, 0.4125, 0.162, 1.0, 0.1651, 0.4125, 0.162, 1.0, 0.1651, 0.4125, 0.162, 1.0, 0.1651, 0.4125, 0.162, 1.0, 0.1651, 0.4125, 0.162, 1.0, 0.1651, 0.4125, 0.162, 1.0, 0.1651, 0.4125, 0.162, 1.0, 0.1651, 0.4125, 0.162, 1.0, 0.1651, 0.4125, 0.162, 1.0, 0.1651, 0.4125, 0.162, 1.0, 0.1651, 0.4125, 0.162, 1.0, 0.1651, 0.4125, 0.162, 1.0, 0.1651, 0.4125, 0.162, 1.0, 0.1651, 0.4125, 0.162, 1.0, 0.1651, 0.4125, 0.162, 1.0, 0.1651, 0.4125, 0.162, 1.0, 0.1651, 0.4125, 0.162, 1.0, 0.1651, 0.4125, 0.162, 1.0, 0.1651, 0.4125, 0.162, 1.0, 0.1651, 0.4125, 0.162, 1.0, 0.1651, 0.4125, 0.162, 1.0, 0.1651, 0.4125, 0.162, 1.0, 0.1119, 0.4125, 0.1329, 1.0, 0.1119, 0.4125, 0.1329, 1.0, 0.1119, 0.4125, 0.1329, 1.0, 0.1119, 0.4125, 0.1329, 1.0, 0.1119, 0.4125, 0.1329, 1.0, 0.1119, 0.4125, 0.1329, 1.0, 0.1119, 0.4125, 0.1329, 1.0, 0.1119, 0.4125, 0.1329, 1.0, 0.1119, 0.4125, 0.1329, 1.0, 0.1119, 0.4125, 0.1329, 1.0, 0.1119, 0.4125, 0.1329, 1.0, 0.1119, 0.4125, 0.1329, 1.0, 0.1119, 0.4125, 0.1329, 1.0, 0.1119, 0.4125, 0.1329, 1.0, 0.1119, 0.4125, 0.1329, 1.0, 0.1119, 0.4125, 0.1329, 1.0, 0.1119, 0.4125, 0.1329, 1.0, 0.1119, 0.4125, 0.1329, 1.0, 0.1119, 0.4125, 0.1329, 1.0, 0.1119, 0.4125, 0.1329, 1.0, 0.1119, 0.4125, 0.1329, 1.0, 0.1119, 0.4125, 0.1329, 1.0, 0.1119, 0.4125, 0.1329, 1.0, 0.1119, 0.4125, 0.1329, 1.0, 0.1119, 0.4125, 0.1329, 1.0, 0.1119, 0.4125, 0.1329, 1.0, 0.1119, 0.4125, 0.1329, 1.0, 0.1119, 0.4125, 0.1329, 1.0, 0.1119, 0.4125, 0.1329, 1.0, 0.1119, 0.4125, 0.1329, 1.0, 0.1119, 0.4125, 0.1329, 1.0, 0.1119, 0.4125, 0.1329, 1.0, 0.1119, 0.4125, 0.1329, 1.0, 0.1119, 0.4125, 0.1329, 1.0, 0.1119, 0.4125, 0.1329, 1.0, 0.1119, 0.4125, 0.1329, 1.0, 0.1119, 0.4125, 0.1329, 1.0, 0.1119, 0.4125, 0.1329, 1.0, 0.1119, 0.4125, 0.1329, 1.0, 0.1119, 0.4125, 0.1329, 1.0, 0.1119, 0.4125, 0.1329, 1.0, 0.1119, 0.4125, 0.1329, 1.0, 0.1119, 0.4125, 0.1329, 1.0, 0.1119, 0.4125, 0.1329, 1.0, 0.1119, 0.4125, 0.1329, 1.0, 0.1119, 0.4125, 0.1329, 1.0, 0.1119, 0.4125, 0.1329, 1.0, 0.1119, 0.4125, 0.1329, 1.0, 0.1119, 0.4125, 0.1329, 1.0, 0.1119, 0.4125, 0.1329, 1.0, 0.1119, 0.4125, 0.1329, 1.0, 0.1119, 0.4125, 0.1329, 1.0, 0.1119, 0.4125, 0.1329, 1.0, 0.1119, 0.4125, 0.1329, 1.0, 0.1119, 0.4125, 0.1329, 1.0, 0.1119, 0.4125, 0.1329, 1.0, 0.1119, 0.4125, 0.1329, 1.0, 0.1119, 0.4125, 0.1329, 1.0, 0.1119, 0.4125, 0.1329, 1.0, 0.1119, 0.4125, 0.1329, 1.0, 0.1119, 0.4125, 0.1329, 1.0, 0.1119, 0.4125, 0.1329, 1.0, 0.1119, 0.4125, 0.1329, 1.0, 0.1119, 0.4125, 0.1329, 1.0, 0.1119, 0.4125, 0.1329, 1.0, 0.1119, 0.4125, 0.1329, 1.0, 0.1119, 0.4125, 0.1329, 1.0, 0.1119, 0.4125, 0.1329, 1.0, 0.1119, 0.4125, 0.1329, 1.0, 0.1119, 0.4125, 0.1329, 1.0, 0.1119, 0.4125, 0.1329, 1.0, 0.1119, 0.4125, 0.1329, 1.0, 0.1119, 0.4125, 0.1329, 1.0, 0.1119, 0.4125, 0.1329, 1.0, 0.1119, 0.4125, 0.1329, 1.0, 0.1119, 0.4125, 0.1329, 1.0, 0.1119, 0.4125, 0.1329, 1.0, 0.1119, 0.4125, 0.1329, 1.0, 0.1119, 0.4125, 0.1329, 1.0, 0.1119, 0.4125, 0.1329, 1.0, 0.1119, 0.4125, 0.1329, 1.0, 0.1119, 0.4125, 0.1329, 1.0, 0.1119, 0.4125, 0.1329, 1.0, 0.1119, 0.4125, 0.1329, 1.0, 0.3278, 0.5972, 0.2423, 1.0, 0.3278, 0.5972, 0.2423, 1.0, 0.3278, 0.5972, 0.2423, 1.0, 0.3278, 0.5972, 0.2423, 1.0, 0.3278, 0.5972, 0.2423, 1.0, 0.3278, 0.5972, 0.2423, 1.0, 0.3278, 0.5972, 0.2423, 1.0, 0.3278, 0.5972, 0.2423, 1.0, 0.3278, 0.5972, 0.2423, 1.0, 0.3278, 0.5972, 0.2423, 1.0, 0.3278, 0.5972, 0.2423, 1.0, 0.3278, 0.5972, 0.2423, 1.0, 0.3278, 0.5972, 0.2423, 1.0, 0.3278, 0.5972, 0.2423, 1.0, 0.3278, 0.5972, 0.2423, 1.0, 0.3278, 0.5972, 0.2423, 1.0, 0.3278, 0.5972, 0.2423, 1.0, 0.3278, 0.5972, 0.2423, 1.0, 0.3278, 0.5972, 0.2423, 1.0, 0.3278, 0.5972, 0.2423, 1.0, 0.3278, 0.5972, 0.2423, 1.0, 0.3278, 0.5972, 0.2423, 1.0, 0.3278, 0.5972, 0.2423, 1.0, 0.3278, 0.5972, 0.2423, 1.0, 0.3278, 0.5972, 0.2423, 1.0, 0.3278, 0.5972, 0.2423, 1.0, 0.3278, 0.5972, 0.2423, 1.0, 0.3278, 0.5972, 0.2423, 1.0, 0.3278, 0.5972, 0.2423, 1.0, 0.3278, 0.5972, 0.2423, 1.0, 0.3278, 0.5972, 0.2423, 1.0, 0.3278, 0.5972, 0.2423, 1.0, 0.3278, 0.5972, 0.2423, 1.0, 0.3278, 0.5972, 0.2423, 1.0, 0.3278, 0.5972, 0.2423, 1.0, 0.3278, 0.5972, 0.2423, 1.0, 0.3278, 0.5972, 0.2423, 1.0, 0.3278, 0.5972, 0.2423, 1.0, 0.3278, 0.5972, 0.2423, 1.0, 0.3278, 0.5972, 0.2423, 1.0, 0.3278, 0.5972, 0.2423, 1.0, 0.3278, 0.5972, 0.2423, 1.0, 0.3278, 0.5972, 0.2423, 1.0, 0.3278, 0.5972, 0.2423, 1.0, 0.3278, 0.5972, 0.2423, 1.0, 0.3278, 0.5972, 0.2423, 1.0, 0.3278, 0.5972, 0.2423, 1.0, 0.3278, 0.5972, 0.2423, 1.0, 0.3278, 0.5972, 0.2423, 1.0, 0.3278, 0.5972, 0.2423, 1.0, 0.3278, 0.5972, 0.2423, 1.0, 0.3278, 0.5972, 0.2423, 1.0, 0.3278, 0.5972, 0.2423, 1.0, 0.3278, 0.5972, 0.2423, 1.0, 0.3278, 0.5972, 0.2423, 1.0, 0.3278, 0.5972, 0.2423, 1.0, 0.3278, 0.5972, 0.2423, 1.0, 0.3278, 0.5972, 0.2423, 1.0, 0.3278, 0.5972, 0.2423, 1.0, 0.3278, 0.5972, 0.2423, 1.0, 0.3278, 0.5972, 0.2423, 1.0, 0.3278, 0.5972, 0.2423, 1.0, 0.3278, 0.5972, 0.2423, 1.0, 0.3278, 0.5972, 0.2423, 1.0, 0.3278, 0.5972, 0.2423, 1.0, 0.3278, 0.5972, 0.2423, 1.0, 0.3278, 0.5972, 0.2423, 1.0, 0.3278, 0.5972, 0.2423, 1.0, 0.3278, 0.5972, 0.2423, 1.0, 0.3278, 0.5972, 0.2423, 1.0, 0.3278, 0.5972, 0.2423, 1.0, 0.3278, 0.5972, 0.2423, 1.0, 0.1651, 0.4125, 0.162, 1.0, 0.1651, 0.4125, 0.162, 1.0, 0.1651, 0.4125, 0.162, 1.0, 0.1651, 0.4125, 0.162, 1.0, 0.1651, 0.4125, 0.162, 1.0, 0.1651, 0.4125, 0.162, 1.0, 0.1651, 0.4125, 0.162, 1.0, 0.1651, 0.4125, 0.162, 1.0, 0.1651, 0.4125, 0.162, 1.0, 0.1651, 0.4125, 0.162, 1.0, 0.1651, 0.4125, 0.162, 1.0, 0.1651, 0.4125, 0.162, 1.0, 0.1651, 0.4125, 0.162, 1.0, 0.1651, 0.4125, 0.162, 1.0, 0.1651, 0.4125, 0.162, 1.0, 0.1651, 0.4125, 0.162, 1.0, 0.1651, 0.4125, 0.162, 1.0, 0.1651, 0.4125, 0.162, 1.0, 0.1651, 0.4125, 0.162, 1.0, 0.1651, 0.4125, 0.162, 1.0, 0.1651, 0.4125, 0.162, 1.0, 0.1651, 0.4125, 0.162, 1.0, 0.1651, 0.4125, 0.162, 1.0, 0.1651, 0.4125, 0.162, 1.0, 0.1651, 0.4125, 0.162, 1.0, 0.1651, 0.4125, 0.162, 1.0, 0.1651, 0.4125, 0.162, 1.0, 0.1651, 0.4125, 0.162, 1.0, 0.1651, 0.4125, 0.162, 1.0, 0.1651, 0.4125, 0.162, 1.0, 0.1651, 0.4125, 0.162, 1.0, 0.1651, 0.4125, 0.162, 1.0, 0.1651, 0.4125, 0.162, 1.0, 0.1651, 0.4125, 0.162, 1.0, 0.1651, 0.4125, 0.162, 1.0, 0.1651, 0.4125, 0.162, 1.0, 0.1651, 0.4125, 0.162, 1.0, 0.1651, 0.4125, 0.162, 1.0, 0.1651, 0.4125, 0.162, 1.0, 0.1651, 0.4125, 0.162, 1.0, 0.1651, 0.4125, 0.162, 1.0, 0.1651, 0.4125, 0.162, 1.0, 0.1651, 0.4125, 0.162, 1.0, 0.1651, 0.4125, 0.162, 1.0, 0.1651, 0.4125, 0.162, 1.0, 0.1651, 0.4125, 0.162, 1.0, 0.1651, 0.4125, 0.162, 1.0, 0.1651, 0.4125, 0.162, 1.0, 0.1651, 0.4125, 0.162, 1.0, 0.1651, 0.4125, 0.162, 1.0, 0.1651, 0.4125, 0.162, 1.0, 0.1651, 0.4125, 0.162, 1.0, 0.1651, 0.4125, 0.162, 1.0, 0.1651, 0.4125, 0.162, 1.0, 0.1651, 0.4125, 0.162, 1.0, 0.1651, 0.4125, 0.162, 1.0, 0.1651, 0.4125, 0.162, 1.0, 0.1651, 0.4125, 0.162, 1.0, 0.1651, 0.4125, 0.162, 1.0, 0.1651, 0.4125, 0.162, 1.0, 0.1651, 0.4125, 0.162, 1.0, 0.1651, 0.4125, 0.162, 1.0, 0.1651, 0.4125, 0.162, 1.0, 0.1651, 0.4125, 0.162, 1.0, 0.1651, 0.4125, 0.162, 1.0, 0.1651, 0.4125, 0.162, 1.0, 0.1651, 0.4125, 0.162, 1.0, 0.1651, 0.4125, 0.162, 1.0, 0.1651, 0.4125, 0.162, 1.0, 0.1651, 0.4125, 0.162, 1.0])
me_goop.materials.append(mat_material)
me_goop.use_remesh_preserve_volume = False
me_goop.use_remesh_preserve_attributes = False
me_goop.use_mirror_vertex_groups = False
me_goop.use_paint_bone_selection = False
me_goop.use_paint_mask = True
me_goop.update()
me_circle_001 = bpy.data.meshes.new('Circle.001')
me_circle_001.from_pydata([(0.2585, -0.2345, -0.000166), (0.3968, 0.05887, -0.000166), (0.3342, 0.3083, -0.000166), (0.1313, 0.3342, -0.000166), (0.1441, -0.3421, -0.000166), (0.331, -0.1073, -0.000166), (0.3886, 0.1986, -0.000166), (0.2434, 0.356, -0.000166), (0.06565, 0.2823, -0.000166), (0.0, 0.1659, -0.000166), (0.0, -0.4437, -0.000166), (-0.2585, -0.2345, -0.000166), (-0.3968, 0.05887, -0.000166), (-0.3342, 0.3083, -0.000166), (-0.1313, 0.3342, -0.000166), (-0.1441, -0.3421, -0.000166), (-0.331, -0.1073, -0.000166), (-0.3886, 0.1986, -0.000166), (-0.2434, 0.356, -0.000166), (-0.06565, 0.2823, -0.000166), (0.1194, -0.3118, 0.05054), (0.0, -0.3961, 0.05054), (0.2958, -0.09044, 0.05054), (0.2275, -0.2102, 0.05054), (0.3502, 0.1884, 0.05054), (0.3574, 0.0652, 0.05054), (0.2374, 0.3151, 0.05054), (0.3049, 0.2796, 0.05054), (0.09583, 0.2565, 0.05054), (0.148, 0.2978, 0.05054), (0.0, 0.08651, 0.05054), (-0.1194, -0.3118, 0.05054), (-0.2958, -0.09044, 0.05054), (-0.2275, -0.2102, 0.05054), (-0.3502, 0.1884, 0.05054), (-0.3574, 0.0652, 0.05054), (-0.2374, 0.3151, 0.05054), (-0.3049, 0.2796, 0.05054), (-0.09583, 0.2565, 0.05054), (-0.148, 0.2978, 0.05054)], [], [(20, 23, 22, 25, 24, 27, 26, 29, 28, 30, 21), (31, 21, 30, 38, 39, 36, 37, 34, 35, 32, 33), (20, 21, 10, 4), (22, 23, 0, 5), (24, 25, 1, 6), (26, 27, 2, 7), (28, 29, 3, 8), (23, 20, 4, 0), (25, 22, 5, 1), (27, 24, 6, 2), (29, 26, 7, 3), (30, 28, 8, 9), (21, 31, 15, 10), (33, 32, 16, 11), (35, 34, 17, 12), (37, 36, 18, 13), (39, 38, 19, 14), (31, 33, 11, 15), (32, 35, 12, 16), (34, 37, 13, 17), (36, 39, 14, 18), (38, 30, 9, 19)])
me_circle_001.polygons.foreach_set('use_smooth', [True] * 22)
_ca = me_circle_001.color_attributes.new('Col', 'BYTE_COLOR', 'CORNER')
_ca.data.foreach_set('color', [1.0, 0.2462, 0.2423, 1.0, 1.0, 0.2462, 0.2423, 1.0, 1.0, 0.2462, 0.2423, 1.0, 1.0, 0.2462, 0.2423, 1.0, 1.0, 0.2462, 0.2423, 1.0, 1.0, 0.2462, 0.2423, 1.0, 1.0, 0.2462, 0.2423, 1.0, 1.0, 0.2462, 0.2423, 1.0, 1.0, 0.2462, 0.2423, 1.0, 1.0, 0.2462, 0.2423, 1.0, 1.0, 0.2462, 0.2423, 1.0, 1.0, 0.2462, 0.2423, 1.0, 1.0, 0.2462, 0.2423, 1.0, 1.0, 0.2462, 0.2423, 1.0, 1.0, 0.2462, 0.2423, 1.0, 1.0, 0.2462, 0.2423, 1.0, 1.0, 0.2462, 0.2423, 1.0, 1.0, 0.2462, 0.2423, 1.0, 1.0, 0.2462, 0.2423, 1.0, 1.0, 0.2462, 0.2423, 1.0, 1.0, 0.2462, 0.2423, 1.0, 1.0, 0.2462, 0.2423, 1.0, 1.0, 0.2462, 0.2423, 1.0, 1.0, 0.2462, 0.2423, 1.0, 1.0, 0.2462, 0.2423, 1.0, 1.0, 0.2462, 0.2423, 1.0, 1.0, 0.2462, 0.2423, 1.0, 1.0, 0.2462, 0.2423, 1.0, 1.0, 0.2462, 0.2423, 1.0, 1.0, 0.2462, 0.2423, 1.0, 1.0, 0.2462, 0.2423, 1.0, 1.0, 0.2462, 0.2423, 1.0, 1.0, 0.2462, 0.2423, 1.0, 1.0, 0.2462, 0.2423, 1.0, 1.0, 0.2462, 0.2423, 1.0, 1.0, 0.2462, 0.2423, 1.0, 1.0, 0.2462, 0.2423, 1.0, 1.0, 0.2462, 0.2423, 1.0, 1.0, 0.2462, 0.2423, 1.0, 1.0, 0.2462, 0.2423, 1.0, 1.0, 0.2462, 0.2423, 1.0, 1.0, 0.2462, 0.2423, 1.0, 1.0, 0.2462, 0.2423, 1.0, 1.0, 0.2462, 0.2423, 1.0, 1.0, 0.2462, 0.2423, 1.0, 1.0, 0.2462, 0.2423, 1.0, 1.0, 0.2462, 0.2423, 1.0, 1.0, 0.2462, 0.2423, 1.0, 1.0, 0.2462, 0.2423, 1.0, 1.0, 0.2462, 0.2423, 1.0, 1.0, 0.2462, 0.2423, 1.0, 1.0, 0.2462, 0.2423, 1.0, 1.0, 0.2462, 0.2423, 1.0, 1.0, 0.2462, 0.2423, 1.0, 1.0, 0.2462, 0.2423, 1.0, 1.0, 0.2462, 0.2423, 1.0, 1.0, 0.2462, 0.2423, 1.0, 1.0, 0.2462, 0.2423, 1.0, 1.0, 0.2462, 0.2423, 1.0, 1.0, 0.2462, 0.2423, 1.0, 1.0, 0.2462, 0.2423, 1.0, 1.0, 0.2462, 0.2423, 1.0, 1.0, 0.2462, 0.2423, 1.0, 1.0, 0.2462, 0.2423, 1.0, 1.0, 0.2462, 0.2423, 1.0, 1.0, 0.2462, 0.2423, 1.0, 1.0, 0.2462, 0.2423, 1.0, 1.0, 0.2462, 0.2423, 1.0, 1.0, 0.2462, 0.2423, 1.0, 1.0, 0.2462, 0.2423, 1.0, 1.0, 0.2462, 0.2423, 1.0, 1.0, 0.2462, 0.2423, 1.0, 1.0, 0.2462, 0.2423, 1.0, 1.0, 0.2462, 0.2423, 1.0, 1.0, 0.2462, 0.2423, 1.0, 1.0, 0.2462, 0.2423, 1.0, 1.0, 0.2462, 0.2423, 1.0, 1.0, 0.2462, 0.2423, 1.0, 1.0, 0.2462, 0.2423, 1.0, 1.0, 0.2462, 0.2423, 1.0, 1.0, 0.2462, 0.2423, 1.0, 1.0, 0.2462, 0.2423, 1.0, 1.0, 0.2462, 0.2423, 1.0, 1.0, 0.2462, 0.2423, 1.0, 1.0, 0.2462, 0.2423, 1.0, 1.0, 0.2462, 0.2423, 1.0, 1.0, 0.2462, 0.2423, 1.0, 1.0, 0.2462, 0.2423, 1.0, 1.0, 0.2462, 0.2423, 1.0, 1.0, 0.2462, 0.2423, 1.0, 1.0, 0.2462, 0.2423, 1.0, 1.0, 0.2462, 0.2423, 1.0, 1.0, 0.2462, 0.2423, 1.0, 1.0, 0.2462, 0.2423, 1.0, 1.0, 0.2462, 0.2423, 1.0, 1.0, 0.2462, 0.2423, 1.0, 1.0, 0.2462, 0.2423, 1.0, 1.0, 0.2462, 0.2423, 1.0, 1.0, 0.2462, 0.2423, 1.0, 1.0, 0.2462, 0.2423, 1.0, 1.0, 0.2462, 0.2423, 1.0, 1.0, 0.2462, 0.2423, 1.0])
me_circle_001.materials.append(mat_material)
me_circle_001.use_remesh_preserve_volume = False
me_circle_001.use_remesh_preserve_attributes = False
me_circle_001.use_mirror_vertex_groups = False
me_circle_001.update()
me_star = bpy.data.meshes.new('Star')
me_star.from_pydata([(-1.693e-08, 0.4318, 0.0), (-0.123, 0.1693, 0.0), (-0.4107, 0.1334, 0.0), (-0.199, -0.06467, 0.0), (-0.2538, -0.3494, 0.0), (-5.27e-09, -0.2093, 0.0), (0.2538, -0.3494, 0.0), (0.199, -0.06467, 0.0), (0.4107, 0.1334, 0.0), (0.123, 0.1693, 0.0), (-0.09784, 0.1347, 0.02135), (-2.314e-08, 0.3435, 0.02135), (-0.3267, 0.1061, 0.02135), (-0.1583, -0.05144, 0.02135), (-0.2019, -0.2779, 0.02135), (-1.037e-08, -0.1665, 0.02135), (0.2019, -0.2779, 0.02135), (0.1583, -0.05144, 0.02135), (0.3267, 0.1061, 0.02135), (0.09784, 0.1347, 0.02135)], [], [(10, 12, 13, 14, 15, 16, 17, 18, 19, 11), (10, 11, 0, 1), (12, 10, 1, 2), (13, 12, 2, 3), (14, 13, 3, 4), (15, 14, 4, 5), (16, 15, 5, 6), (17, 16, 6, 7), (18, 17, 7, 8), (19, 18, 8, 9), (11, 19, 9, 0)])
_ca = me_star.color_attributes.new('Col', 'BYTE_COLOR', 'CORNER')
_ca.data.foreach_set('color', [0.956, 1.0, 0.1559, 1.0, 0.956, 1.0, 0.1559, 1.0, 0.956, 1.0, 0.1559, 1.0, 0.956, 1.0, 0.1559, 1.0, 0.956, 1.0, 0.1559, 1.0, 0.956, 1.0, 0.1559, 1.0, 0.956, 1.0, 0.1559, 1.0, 0.956, 1.0, 0.1559, 1.0, 0.956, 1.0, 0.1559, 1.0, 0.956, 1.0, 0.1559, 1.0, 0.956, 1.0, 0.1559, 1.0, 0.956, 1.0, 0.1559, 1.0, 0.956, 1.0, 0.1559, 1.0, 0.956, 1.0, 0.1559, 1.0, 0.956, 1.0, 0.1559, 1.0, 0.956, 1.0, 0.1559, 1.0, 0.956, 1.0, 0.1559, 1.0, 0.956, 1.0, 0.1559, 1.0, 0.956, 1.0, 0.1559, 1.0, 0.956, 1.0, 0.1559, 1.0, 0.956, 1.0, 0.1559, 1.0, 0.956, 1.0, 0.1559, 1.0, 0.956, 1.0, 0.1559, 1.0, 0.956, 1.0, 0.1559, 1.0, 0.956, 1.0, 0.1559, 1.0, 0.956, 1.0, 0.1559, 1.0, 0.956, 1.0, 0.1559, 1.0, 0.956, 1.0, 0.1559, 1.0, 0.956, 1.0, 0.1559, 1.0, 0.956, 1.0, 0.1559, 1.0, 0.956, 1.0, 0.1559, 1.0, 0.956, 1.0, 0.1559, 1.0, 0.956, 1.0, 0.1559, 1.0, 0.956, 1.0, 0.1559, 1.0, 0.956, 1.0, 0.1559, 1.0, 0.956, 1.0, 0.1559, 1.0, 0.956, 1.0, 0.1559, 1.0, 0.956, 1.0, 0.1559, 1.0, 0.956, 1.0, 0.1559, 1.0, 0.956, 1.0, 0.1559, 1.0, 0.956, 1.0, 0.1559, 1.0, 0.956, 1.0, 0.1559, 1.0, 0.956, 1.0, 0.1559, 1.0, 0.956, 1.0, 0.1559, 1.0, 0.956, 1.0, 0.1559, 1.0, 0.956, 1.0, 0.1559, 1.0, 0.956, 1.0, 0.1559, 1.0, 0.956, 1.0, 0.1559, 1.0, 0.956, 1.0, 0.1559, 1.0, 0.956, 1.0, 0.1559, 1.0])
me_star.materials.append(mat_material)
me_star.use_remesh_preserve_volume = False
me_star.use_remesh_preserve_attributes = False
me_star.use_mirror_vertex_groups = False
me_star.update()
me_circle = bpy.data.meshes.new('Circle')
me_circle.from_pydata([(-3.53e-08, 0.3926, 0.0), (-0.1213, 0.3734, 0.0), (-0.2308, 0.3177, 0.0), (-0.3177, 0.2308, 0.0), (-0.3734, 0.1213, 0.0), (-0.3926, 1.602e-07, 0.0), (-0.3734, -0.1213, 0.0), (-0.3177, -0.2308, 0.0), (-0.2308, -0.3177, 0.0), (-0.1213, -0.3734, 0.0), (9.264e-08, -0.3926, 0.0), (0.1213, -0.3734, 0.0), (0.2308, -0.3177, 0.0), (0.3177, -0.2308, 0.0), (0.3734, -0.1213, 0.0), (0.3926, 5.565e-07, 0.0), (0.3734, 0.1213, 0.0), (0.3177, 0.2308, 0.0), (0.2308, 0.3177, 0.0), (0.1213, 0.3734, 0.0), (-3.53e-08, 0.3926, 0.5), (-0.1213, 0.3734, 0.5), (-0.2308, 0.3177, 0.5), (-0.3177, 0.2308, 0.5), (-0.3734, 0.1213, 0.5), (-0.3926, 1.602e-07, 0.5), (-0.3734, -0.1213, 0.5), (-0.3177, -0.2308, 0.5), (-0.2308, -0.3177, 0.5), (-0.1213, -0.3734, 0.5), (9.264e-08, -0.3926, 0.5), (0.1213, -0.3734, 0.5), (0.2308, -0.3177, 0.5), (0.3177, -0.2308, 0.5), (0.3734, -0.1213, 0.5), (0.3926, 5.565e-07, 0.5), (0.3734, 0.1213, 0.5), (0.3177, 0.2308, 0.5), (0.2308, 0.3177, 0.5), (0.1213, 0.3734, 0.5)], [], [(11, 31, 30, 10), (4, 24, 23, 3), (19, 39, 38, 18), (12, 32, 31, 11), (5, 25, 24, 4), (0, 20, 39, 19), (13, 33, 32, 12), (6, 26, 25, 5), (14, 34, 33, 13), (7, 27, 26, 6), (15, 35, 34, 14), (8, 28, 27, 7), (1, 21, 20, 0), (16, 36, 35, 15), (9, 29, 28, 8), (2, 22, 21, 1), (17, 37, 36, 16), (10, 30, 29, 9), (3, 23, 22, 2), (18, 38, 37, 17), (21, 22, 23, 24, 25, 26, 27, 28, 29, 30, 31, 32, 33, 34, 35, 36, 37, 38, 39, 20)])
me_circle.polygons.foreach_set('use_smooth', [True] * 21)
_ca = me_circle.color_attributes.new('Col', 'BYTE_COLOR', 'CORNER')
_ca.data.foreach_set('color', [0.8148, 0.4179, 0.7305, 1.0, 0.8148, 0.4179, 0.7305, 1.0, 0.8148, 0.4179, 0.7305, 1.0, 0.8148, 0.4179, 0.7305, 1.0, 0.8148, 0.4179, 0.7305, 1.0, 0.8148, 0.4179, 0.7305, 1.0, 0.8148, 0.4179, 0.7305, 1.0, 0.8148, 0.4179, 0.7305, 1.0, 0.8148, 0.4179, 0.7305, 1.0, 0.8148, 0.4179, 0.7305, 1.0, 0.8148, 0.4179, 0.7305, 1.0, 0.8148, 0.4179, 0.7305, 1.0, 0.8148, 0.4179, 0.7305, 1.0, 0.8148, 0.4179, 0.7305, 1.0, 0.8148, 0.4179, 0.7305, 1.0, 0.8148, 0.4179, 0.7305, 1.0, 0.8148, 0.4179, 0.7305, 1.0, 0.8148, 0.4179, 0.7305, 1.0, 0.8148, 0.4179, 0.7305, 1.0, 0.8148, 0.4179, 0.7305, 1.0, 0.8148, 0.4179, 0.7305, 1.0, 0.8148, 0.4179, 0.7305, 1.0, 0.8148, 0.4179, 0.7305, 1.0, 0.8148, 0.4179, 0.7305, 1.0, 0.8148, 0.4179, 0.7305, 1.0, 0.8148, 0.4179, 0.7305, 1.0, 0.8148, 0.4179, 0.7305, 1.0, 0.8148, 0.4179, 0.7305, 1.0, 0.8148, 0.4179, 0.7305, 1.0, 0.8148, 0.4179, 0.7305, 1.0, 0.8148, 0.4179, 0.7305, 1.0, 0.8148, 0.4179, 0.7305, 1.0, 0.8148, 0.4179, 0.7305, 1.0, 0.8148, 0.4179, 0.7305, 1.0, 0.8148, 0.4179, 0.7305, 1.0, 0.8148, 0.4179, 0.7305, 1.0, 0.8148, 0.4179, 0.7305, 1.0, 0.8148, 0.4179, 0.7305, 1.0, 0.8148, 0.4179, 0.7305, 1.0, 0.8148, 0.4179, 0.7305, 1.0, 0.8148, 0.4179, 0.7305, 1.0, 0.8148, 0.4179, 0.7305, 1.0, 0.8148, 0.4179, 0.7305, 1.0, 0.8148, 0.4179, 0.7305, 1.0, 0.8148, 0.4179, 0.7305, 1.0, 0.8148, 0.4179, 0.7305, 1.0, 0.8148, 0.4179, 0.7305, 1.0, 0.8148, 0.4179, 0.7305, 1.0, 0.8148, 0.4179, 0.7305, 1.0, 0.8148, 0.4179, 0.7305, 1.0, 0.8148, 0.4179, 0.7305, 1.0, 0.8148, 0.4179, 0.7305, 1.0, 0.8148, 0.4179, 0.7305, 1.0, 0.8148, 0.4179, 0.7305, 1.0, 0.8148, 0.4179, 0.7305, 1.0, 0.8148, 0.4179, 0.7305, 1.0, 0.8148, 0.4179, 0.7305, 1.0, 0.8148, 0.4179, 0.7305, 1.0, 0.8148, 0.4179, 0.7305, 1.0, 0.8148, 0.4179, 0.7305, 1.0, 0.8148, 0.4179, 0.7305, 1.0, 0.8148, 0.4179, 0.7305, 1.0, 0.8148, 0.4179, 0.7305, 1.0, 0.8148, 0.4179, 0.7305, 1.0, 0.8148, 0.4179, 0.7305, 1.0, 0.8148, 0.4179, 0.7305, 1.0, 0.8148, 0.4179, 0.7305, 1.0, 0.8148, 0.4179, 0.7305, 1.0, 0.8148, 0.4179, 0.7305, 1.0, 0.8148, 0.4179, 0.7305, 1.0, 0.8148, 0.4179, 0.7305, 1.0, 0.8148, 0.4179, 0.7305, 1.0, 0.8148, 0.4179, 0.7305, 1.0, 0.8148, 0.4179, 0.7305, 1.0, 0.8148, 0.4179, 0.7305, 1.0, 0.8148, 0.4179, 0.7305, 1.0, 0.8148, 0.4179, 0.7305, 1.0, 0.8148, 0.4179, 0.7305, 1.0, 0.8148, 0.4179, 0.7305, 1.0, 0.8148, 0.4179, 0.7305, 1.0, 0.8148, 0.4179, 0.7305, 1.0, 0.8148, 0.4179, 0.7305, 1.0, 0.8148, 0.4179, 0.7305, 1.0, 0.8148, 0.4179, 0.7305, 1.0, 0.8148, 0.4179, 0.7305, 1.0, 0.8148, 0.4179, 0.7305, 1.0, 0.8148, 0.4179, 0.7305, 1.0, 0.8148, 0.4179, 0.7305, 1.0, 0.8148, 0.4179, 0.7305, 1.0, 0.8148, 0.4179, 0.7305, 1.0, 0.8148, 0.4179, 0.7305, 1.0, 0.8148, 0.4179, 0.7305, 1.0, 0.8148, 0.4179, 0.7305, 1.0, 0.8148, 0.4179, 0.7305, 1.0, 0.8148, 0.4179, 0.7305, 1.0, 0.8148, 0.4179, 0.7305, 1.0, 0.8148, 0.4179, 0.7305, 1.0, 0.8148, 0.4179, 0.7305, 1.0, 0.8148, 0.4179, 0.7305, 1.0, 0.8148, 0.4179, 0.7305, 1.0])
me_circle.materials.append(mat_material)
me_circle.use_remesh_preserve_volume = False
me_circle.use_remesh_preserve_attributes = False
me_circle.use_mirror_vertex_groups = False
me_circle.update()
me_cube_001 = bpy.data.meshes.new('Cube.001')
me_cube_001.from_pydata([(0.5, 0.5, -0.01751), (0.5, -0.5, -0.01751), (-0.5, -0.5, -0.01751), (-0.5, 0.5, -0.01751), (0.5, 0.5, 0.98), (0.5, -0.5, 0.98), (-0.5, 0.5, 0.98), (-0.5, -0.5, 0.98), (-0.2738, -0.4976, 0.9825), (-0.4976, -0.2738, 0.9825), (-0.1619, -0.4809, 1.0), (-0.4809, -0.1619, 1.0), (-0.419, -0.4809, 1.0), (-0.4809, -0.419, 1.0), (-0.4918, -0.4918, 0.9886), (0.2405, -0.4976, 0.9825), (-0.4976, 0.2405, 0.9825), (0.09525, -0.4809, 1.0), (-0.4809, 0.09525, 1.0), (-0.01664, -0.4976, 0.9825), (-0.4976, -0.01664, 0.9825), (-0.3524, 0.4809, 1.0), (0.4809, -0.3524, 1.0), (-0.4976, 0.4976, 0.9825), (0.4976, -0.4976, 0.9825), (0.3524, -0.4809, 1.0), (-0.4809, 0.3524, 1.0), (0.01664, 0.4976, 0.9825), (0.4976, 0.01664, 0.9825), (-0.09525, 0.4809, 1.0), (0.4809, -0.09525, 1.0), (-0.2405, 0.4976, 0.9825), (0.4976, -0.2405, 0.9825), (0.419, 0.4809, 1.0), (0.4809, 0.419, 1.0), (0.2738, 0.4976, 0.9825), (0.4976, 0.2738, 0.9825), (0.1619, 0.4809, 1.0), (0.4809, 0.1619, 1.0), (0.4918, 0.4918, 0.9886)], [], [(14, 12, 13), (8, 9, 13, 12), (2, 1, 5, 7), (1, 0, 4, 5), (3, 2, 7, 6), (0, 3, 6, 4), (23, 21, 31, 29, 27, 37, 35, 33, 39, 4, 6), (8, 10, 11, 9), (39, 34, 36, 38, 28, 30, 32, 22, 24, 5, 4), (14, 13, 9, 11, 20, 18, 16, 26, 23, 6, 7), (24, 25, 15, 17, 19, 10, 8, 12, 14, 7, 5), (11, 10, 19, 20), (18, 20, 19, 17), (15, 16, 18, 17), (15, 25, 26, 16), (24, 23, 26, 25), (21, 23, 24, 22), (21, 22, 32, 31), (29, 31, 32, 30), (29, 30, 28, 27), (37, 27, 28, 38), (35, 37, 38, 36), (34, 33, 35, 36), (34, 39, 33)])
_ca = me_cube_001.color_attributes.new('Col', 'BYTE_COLOR', 'CORNER')
_ca.data.foreach_set('color', [0.05781, 0.05781, 0.05781, 1.0, 0.05781, 0.05781, 0.05781, 1.0, 0.05781, 0.05781, 0.05781, 1.0, 0.09759, 0.09759, 0.09759, 1.0, 0.09759, 0.09759, 0.09759, 1.0, 0.09759, 0.09759, 0.09759, 1.0, 0.09759, 0.09759, 0.09759, 1.0, 0.05781, 0.05781, 0.05781, 1.0, 0.05781, 0.05781, 0.05781, 1.0, 0.05781, 0.05781, 0.05781, 1.0, 0.05781, 0.05781, 0.05781, 1.0, 0.05781, 0.05781, 0.05781, 1.0, 0.05781, 0.05781, 0.05781, 1.0, 0.05781, 0.05781, 0.05781, 1.0, 0.05781, 0.05781, 0.05781, 1.0, 0.05781, 0.05781, 0.05781, 1.0, 0.05781, 0.05781, 0.05781, 1.0, 0.05781, 0.05781, 0.05781, 1.0, 0.05781, 0.05781, 0.05781, 1.0, 0.05781, 0.05781, 0.05781, 1.0, 0.05781, 0.05781, 0.05781, 1.0, 0.05781, 0.05781, 0.05781, 1.0, 0.05781, 0.05781, 0.05781, 1.0, 0.09759, 0.09759, 0.09759, 1.0, 0.09759, 0.09759, 0.09759, 1.0, 0.09759, 0.09759, 0.09759, 1.0, 0.09759, 0.09759, 0.09759, 1.0, 0.09759, 0.09759, 0.09759, 1.0, 0.09759, 0.09759, 0.09759, 1.0, 0.09759, 0.09759, 0.09759, 1.0, 0.09759, 0.09759, 0.09759, 1.0, 0.09759, 0.09759, 0.09759, 1.0, 0.09759, 0.09759, 0.09759, 1.0, 0.09759, 0.09759, 0.09759, 1.0, 0.05781, 0.05781, 0.05781, 1.0, 0.05781, 0.05781, 0.05781, 1.0, 0.05781, 0.05781, 0.05781, 1.0, 0.05781, 0.05781, 0.05781, 1.0, 0.09759, 0.09759, 0.09759, 1.0, 0.09759, 0.09759, 0.09759, 1.0, 0.09759, 0.09759, 0.09759, 1.0, 0.09759, 0.09759, 0.09759, 1.0, 0.09759, 0.09759, 0.09759, 1.0, 0.09759, 0.09759, 0.09759, 1.0, 0.09759, 0.09759, 0.09759, 1.0, 0.09759, 0.09759, 0.09759, 1.0, 0.09759, 0.09759, 0.09759, 1.0, 0.09759, 0.09759, 0.09759, 1.0, 0.09759, 0.09759, 0.09759, 1.0, 0.09759, 0.09759, 0.09759, 1.0, 0.09759, 0.09759, 0.09759, 1.0, 0.09759, 0.09759, 0.09759, 1.0, 0.09759, 0.09759, 0.09759, 1.0, 0.09759, 0.09759, 0.09759, 1.0, 0.09759, 0.09759, 0.09759, 1.0, 0.09759, 0.09759, 0.09759, 1.0, 0.09759, 0.09759, 0.09759, 1.0, 0.09759, 0.09759, 0.09759, 1.0, 0.09759, 0.09759, 0.09759, 1.0, 0.09759, 0.09759, 0.09759, 1.0, 0.09759, 0.09759, 0.09759, 1.0, 0.09759, 0.09759, 0.09759, 1.0, 0.09759, 0.09759, 0.09759, 1.0, 0.09759, 0.09759, 0.09759, 1.0, 0.09759, 0.09759, 0.09759, 1.0, 0.09759, 0.09759, 0.09759, 1.0, 0.09759, 0.09759, 0.09759, 1.0, 0.09759, 0.09759, 0.09759, 1.0, 0.09759, 0.09759, 0.09759, 1.0, 0.09759, 0.09759, 0.09759, 1.0, 0.09759, 0.09759, 0.09759, 1.0, 0.09759, 0.09759, 0.09759, 1.0, 0.09759, 0.09759, 0.09759, 1.0, 0.09759, 0.09759, 0.09759, 1.0, 0.09759, 0.09759, 0.09759, 1.0, 0.05781, 0.05781, 0.05781, 1.0, 0.05781, 0.05781, 0.05781, 1.0, 0.05781, 0.05781, 0.05781, 1.0, 0.05781, 0.05781, 0.05781, 1.0, 0.09759, 0.09759, 0.09759, 1.0, 0.09759, 0.09759, 0.09759, 1.0, 0.09759, 0.09759, 0.09759, 1.0, 0.09759, 0.09759, 0.09759, 1.0, 0.05781, 0.05781, 0.05781, 1.0, 0.05781, 0.05781, 0.05781, 1.0, 0.05781, 0.05781, 0.05781, 1.0, 0.05781, 0.05781, 0.05781, 1.0, 0.09759, 0.09759, 0.09759, 1.0, 0.09759, 0.09759, 0.09759, 1.0, 0.09759, 0.09759, 0.09759, 1.0, 0.09759, 0.09759, 0.09759, 1.0, 0.05781, 0.05781, 0.05781, 1.0, 0.05781, 0.05781, 0.05781, 1.0, 0.05781, 0.05781, 0.05781, 1.0, 0.05781, 0.05781, 0.05781, 1.0, 0.09759, 0.09759, 0.09759, 1.0, 0.09759, 0.09759, 0.09759, 1.0, 0.09759, 0.09759, 0.09759, 1.0, 0.09759, 0.09759, 0.09759, 1.0, 0.05781, 0.05781, 0.05781, 1.0, 0.05781, 0.05781, 0.05781, 1.0, 0.05781, 0.05781, 0.05781, 1.0, 0.05781, 0.05781, 0.05781, 1.0, 0.09759, 0.09759, 0.09759, 1.0, 0.09759, 0.09759, 0.09759, 1.0, 0.09759, 0.09759, 0.09759, 1.0, 0.09759, 0.09759, 0.09759, 1.0, 0.05781, 0.05781, 0.05781, 1.0, 0.05781, 0.05781, 0.05781, 1.0, 0.05781, 0.05781, 0.05781, 1.0, 0.05781, 0.05781, 0.05781, 1.0, 0.09759, 0.09759, 0.09759, 1.0, 0.09759, 0.09759, 0.09759, 1.0, 0.09759, 0.09759, 0.09759, 1.0, 0.09759, 0.09759, 0.09759, 1.0, 0.05781, 0.05781, 0.05781, 1.0, 0.05781, 0.05781, 0.05781, 1.0, 0.05781, 0.05781, 0.05781, 1.0, 0.05781, 0.05781, 0.05781, 1.0, 0.09759, 0.09759, 0.09759, 1.0, 0.09759, 0.09759, 0.09759, 1.0, 0.09759, 0.09759, 0.09759, 1.0])
me_cube_001.materials.append(mat_material)
me_cube_001.use_remesh_preserve_volume = False
me_cube_001.use_remesh_preserve_attributes = False
me_cube_001.use_mirror_vertex_groups = False
me_cube_001.use_paint_bone_selection = False
me_cube_001.use_paint_mask = True
me_cube_001.update()
me_cube = bpy.data.meshes.new('Cube')
me_cube.from_pydata([(0.5, 0.5, -0.01751), (0.5, -0.5, -0.01751), (-0.5, -0.5, -0.01751), (-0.5, 0.5, -0.01751), (0.4809, 0.4809, 0.0), (0.4809, -0.4809, 0.0), (-0.4809, 0.4809, 0.0), (-0.4809, -0.4809, 0.0)], [], [(4, 6, 7, 5), (4, 5, 1, 0), (6, 4, 0, 3), (5, 7, 2, 1), (7, 6, 3, 2)])
_ca = me_cube.color_attributes.new('Col', 'BYTE_COLOR', 'CORNER')
_ca.data.foreach_set('color', [0.8148, 0.7605, 0.4179, 1.0, 0.8148, 0.7605, 0.4179, 1.0, 0.8148, 0.7605, 0.4179, 1.0, 0.8148, 0.7605, 0.4179, 1.0, 0.8148, 0.7605, 0.4179, 1.0, 0.8148, 0.7605, 0.4179, 1.0, 0.8148, 0.7605, 0.4179, 1.0, 0.8148, 0.7605, 0.4179, 1.0, 0.8148, 0.7605, 0.4179, 1.0, 0.8148, 0.7605, 0.4179, 1.0, 0.8148, 0.7605, 0.4179, 1.0, 0.8148, 0.7605, 0.4179, 1.0, 0.8148, 0.7605, 0.4179, 1.0, 0.8148, 0.7605, 0.4179, 1.0, 0.8148, 0.7605, 0.4179, 1.0, 0.8148, 0.7605, 0.4179, 1.0, 0.8148, 0.7605, 0.4179, 1.0, 0.8148, 0.7605, 0.4179, 1.0, 0.8148, 0.7605, 0.4179, 1.0, 0.8148, 0.7605, 0.4179, 1.0])
me_cube.materials.append(mat_material)
me_cube.use_remesh_preserve_volume = False
me_cube.use_remesh_preserve_attributes = False
me_cube.use_mirror_vertex_groups = False
me_cube.update()
me_plane = bpy.data.meshes.new('Plane')
me_plane.from_pydata([(-1.0, -1.0, 1.0), (1.0, -1.0, 1.0), (-1.0, 1.0, 1.0), (1.0, 1.0, 1.0), (-1.0, -1.0, 1.661), (1.0, -1.0, 1.661), (-1.0, 1.0, 1.661), (1.0, 1.0, 1.661), (-0.8182, -1.0, 1.0), (-0.6364, -1.0, 1.0), (-0.4545, -1.0, 1.0), (-0.2727, -1.0, 1.0), (-0.09091, -1.0, 1.0), (0.09091, -1.0, 1.0), (0.2727, -1.0, 1.0), (0.4545, -1.0, 1.0), (0.6364, -1.0, 1.0), (0.8182, -1.0, 1.0), (0.8182, 1.0, 1.0), (0.6364, 1.0, 1.0), (0.4545, 1.0, 1.0), (0.2727, 1.0, 1.0), (0.09091, 1.0, 1.0), (-0.09091, 1.0, 1.0), (-0.2727, 1.0, 1.0), (-0.4545, 1.0, 1.0), (-0.6364, 1.0, 1.0), (-0.8182, 1.0, 1.0), (0.9091, -1.0, 0.9825), (-0.9091, 1.0, 0.9825), (-0.9091, -1.0, 0.9825), (-0.7273, -1.0, 0.9825), (-0.5455, -1.0, 0.9825), (-0.3636, -1.0, 0.9825), (-0.1818, -1.0, 0.9825), (2.235e-08, -1.0, 0.9825), (0.1818, -1.0, 0.9825), (0.3636, -1.0, 0.9825), (0.5455, -1.0, 0.9825), (0.7273, -1.0, 0.9825), (0.9091, 1.0, 0.9825), (0.7273, 1.0, 0.9825), (0.5455, 1.0, 0.9825), (0.3636, 1.0, 0.9825), (0.1818, 1.0, 0.9825), (-2.235e-08, 1.0, 0.9825), (-0.1818, 1.0, 0.9825), (-0.3636, 1.0, 0.9825), (-0.5455, 1.0, 0.9825), (-0.7273, 1.0, 0.9825)], [], [(28, 40, 3, 1), (4, 5, 7, 6), (1, 3, 7, 5), (2, 0, 4, 6), (3, 40, 18, 41, 19, 42, 20, 43, 21, 44, 22, 45, 23, 46, 24, 47, 25, 48, 26, 49, 27, 29, 2, 6, 7), (0, 30, 8, 31, 9, 32, 10, 33, 11, 34, 12, 35, 13, 36, 14, 37, 15, 38, 16, 39, 17, 28, 1, 5, 4), (30, 29, 27, 8), (31, 49, 26, 9), (32, 48, 25, 10), (33, 47, 24, 11), (34, 46, 23, 12), (35, 45, 22, 13), (36, 44, 21, 14), (37, 43, 20, 15), (38, 42, 19, 16), (39, 41, 18, 17), (16, 19, 41, 39), (15, 20, 42, 38), (14, 21, 43, 37), (13, 22, 44, 36), (12, 23, 45, 35), (11, 24, 46, 34), (10, 25, 47, 33), (9, 26, 48, 32), (8, 27, 49, 31), (0, 2, 29, 30), (17, 18, 40, 28)])
me_plane.use_remesh_preserve_volume = False
me_plane.use_remesh_preserve_attributes = False
me_plane.use_mirror_vertex_groups = False
me_plane.update()

# ---- objects
ob_checkpointcollected = bpy.data.objects.new('CheckpointCollected', me_star_001)
ob_hemi = bpy.data.objects.new('Hemi', light_hemi)
ob_goop = bpy.data.objects.new('Goop', me_goop)
ob_goal = bpy.data.objects.new('Goal', me_circle_001)
ob_checkpoint = bpy.data.objects.new('Checkpoint', me_star)
ob_player = bpy.data.objects.new('Player', me_circle)
ob_wall = bpy.data.objects.new('Wall', me_cube_001)
ob_floor = bpy.data.objects.new('Floor', me_cube)
ob_plane = bpy.data.objects.new('Plane', me_plane)

# ---- transforms, parenting, visibility, modifiers, constraints
ob_checkpointcollected.location = (1.0, 2.0, 0.0)
ob_checkpointcollected.lineart.crease_threshold = 0.0
ob_hemi.location = (-0.2554, -0.1857, -1.528)
ob_hemi.rotation_euler = (0.2502, 0.04365, -0.2488)
ob_hemi.lineart.crease_threshold = 0.0
ob_goop.location = (0.0, 0.0, 0.0)
ob_goop.lineart.crease_threshold = 0.0
ob_goal.location = (1.0, 0.0, 0.0)
ob_goal.lineart.crease_threshold = 0.0
_m = ob_goal.modifiers.new('Auto Smooth', 'NODES')
_m.node_group = ng_auto_smooth
_gi = [s.identifier for s in ng_auto_smooth.interface.items_tree if s.item_type == 'SOCKET' and s.in_out == 'INPUT']
_m[_gi[1]] = 0.5341  # Angle
ob_checkpoint.location = (1.0, 1.0, 0.0)
ob_checkpoint.lineart.crease_threshold = 0.0
ob_player.location = (0.0, 1.0, 0.0)
ob_player.lineart.crease_threshold = 0.0
_m = ob_player.modifiers.new('Auto Smooth', 'NODES')
_m.node_group = ng_auto_smooth
_gi = [s.identifier for s in ng_auto_smooth.interface.items_tree if s.item_type == 'SOCKET' and s.in_out == 'INPUT']
_m[_gi[1]] = 0.5236  # Angle
ob_wall.location = (-1.0, 1.0, 0.0)
ob_wall.lock_rotations_4d = False
ob_wall.empty_display_type = 'ARROWS'
ob_wall.lineart.crease_threshold = 0.0
ob_floor.location = (-1.0, 0.0, 0.0)
ob_floor.lock_rotations_4d = False
ob_floor.empty_display_type = 'ARROWS'
ob_floor.lineart.crease_threshold = 0.0
ob_plane.location = (0.0, 0.0, 0.0)
ob_plane.rotation_euler = (0.0, -0.0, 0.7854)
ob_plane.lineart.crease_threshold = 0.0

# ---- collection membership
col_collection_1.objects.link(ob_checkpointcollected)
col_collection_1.objects.link(ob_hemi)
col_collection_1.objects.link(ob_goop)
col_collection_1.objects.link(ob_goal)
col_collection_1.objects.link(ob_checkpoint)
col_collection_1.objects.link(ob_player)
col_collection_1.objects.link(ob_wall)
col_collection_1.objects.link(ob_floor)
col_collection_2.objects.link(ob_plane)

# ---- scene / render settings (as saved in the file)
scene.frame_start = 1; scene.frame_end = 250; scene.frame_set(1)
scene.render.engine = 'BLENDER_EEVEE_NEXT'
scene.render.resolution_percentage = 50
scene.render.dither_intensity = 0.0
scene.cycles.use_denoising = False
scene.cycles.samples = 128
scene.cycles.sampling_pattern = 'TABULATED_SOBOL'
scene.cycles.use_adaptive_sampling = False
scene.cycles.use_light_tree = False
scene.cycles.blur_glossy = 0.0
scene.cycles.sample_clamp_indirect = 0.0
scene.view_settings.view_transform = 'Standard'
bpy.context.view_layer.update()

# ---- added for rendering (the .blend has no active camera): camera
cam_auto = bpy.data.cameras.new('AutoCamera')
cam_auto.lens = 50.0
cam_auto.sensor_width = 36.0
cam_auto.clip_end = 1000.0
ob_auto_camera = bpy.data.objects.new('AutoCamera', cam_auto)
scene.collection.objects.link(ob_auto_camera)
ob_auto_camera.location = (4.39906, -4.61652, 4.37671)
ob_auto_camera.rotation_euler = (1.09748, -7.21219e-08, 0.694738)
scene.camera = ob_auto_camera
bpy.context.view_layer.update()
